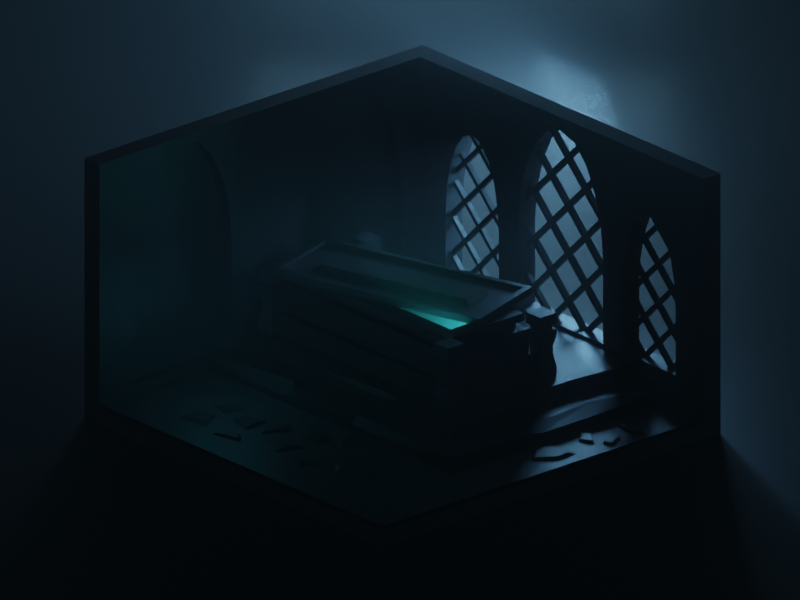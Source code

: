 # Source: Crypt.blend  (saved by Blender 2.91.10; exported with 4.5.12 LTS)
import bpy
from mathutils import Matrix  # noqa: F401  (used for matrix-valued properties, if any)

bpy.ops.wm.read_factory_settings(use_empty=True)
scene = bpy.context.scene
scene.name = 'Scene'

# ---- collections
col_collection = bpy.data.collections.new('Collection'); scene.collection.children.link(col_collection)

# ---- materials (node trees are filled in below, after node groups)
mat_stone = bpy.data.materials.new('Stone')
mat_stone_dark = bpy.data.materials.new('Stone dark')
mat_plane = bpy.data.materials.new('Plane')
mat_material_001 = bpy.data.materials.new('Material.001')

# ---- material node trees
mat_stone.use_nodes = True; mat_stone.node_tree.nodes.clear()
_N = mat_stone.node_tree.nodes; _L = mat_stone.node_tree.links
n0 = _N.new('ShaderNodeBsdfPrincipled'); n0.name = 'Principled BSDF'; n0.location = (10, 300)
n0.distribution = 'GGX'
n0.subsurface_method = 'BURLEY'
n0.inputs[0].default_value = (0.1329, 0.1329, 0.1329, 1.0)
n0.inputs[3].default_value = 1.45
n0.inputs[27].default_value = (0.0, 0.0, 0.0, 1.0)
n0.inputs[28].default_value = 1.0
n1 = _N.new('ShaderNodeOutputMaterial'); n1.name = 'Material Output'; n1.location = (300, 300)
_L.new(n0.outputs[0], n1.inputs[0])
n1.is_active_output = True
mat_stone_dark.use_nodes = True; mat_stone_dark.node_tree.nodes.clear()
_N = mat_stone_dark.node_tree.nodes; _L = mat_stone_dark.node_tree.links
n0 = _N.new('ShaderNodeBsdfPrincipled'); n0.name = 'Principled BSDF'; n0.location = (10, 300)
n0.distribution = 'GGX'
n0.subsurface_method = 'BURLEY'
n0.inputs[0].default_value = (0.07324, 0.07324, 0.07324, 1.0)
n0.inputs[3].default_value = 1.45
n0.inputs[27].default_value = (0.0, 0.0, 0.0, 1.0)
n0.inputs[28].default_value = 1.0
n1 = _N.new('ShaderNodeOutputMaterial'); n1.name = 'Material Output'; n1.location = (300, 300)
_L.new(n0.outputs[0], n1.inputs[0])
n1.is_active_output = True
mat_plane.use_nodes = True; mat_plane.node_tree.nodes.clear()
_N = mat_plane.node_tree.nodes; _L = mat_plane.node_tree.links
n0 = _N.new('ShaderNodeBsdfPrincipled'); n0.name = 'Principled BSDF'; n0.location = (10, 300)
n0.distribution = 'GGX'
n0.subsurface_method = 'BURLEY'
n0.inputs[0].default_value = (0.01002, 0.01002, 0.01002, 1.0)
n0.inputs[3].default_value = 1.45
n0.inputs[27].default_value = (0.0, 0.0, 0.0, 1.0)
n0.inputs[28].default_value = 1.0
n1 = _N.new('ShaderNodeOutputMaterial'); n1.name = 'Material Output'; n1.location = (300, 300)
_L.new(n0.outputs[0], n1.inputs[0])
n1.is_active_output = True
mat_material_001.use_nodes = True; mat_material_001.node_tree.nodes.clear()
_N = mat_material_001.node_tree.nodes; _L = mat_material_001.node_tree.links
n0 = _N.new('ShaderNodeOutputMaterial'); n0.name = 'Material Output'; n0.location = (300, 300)
n1 = _N.new('ShaderNodeVolumePrincipled'); n1.name = 'Principled Volume'; n1.location = (10, 280)
n1.inputs[2].default_value = 0.04
_L.new(n1.outputs[0], n0.inputs[1])
n0.is_active_output = True

# ---- world
world_world = bpy.data.worlds.new('World'); scene.world = world_world
world_world.use_nodes = True; world_world.node_tree.nodes.clear()
_N = world_world.node_tree.nodes; _L = world_world.node_tree.links
n0 = _N.new('ShaderNodeOutputWorld'); n0.name = 'World Output'; n0.location = (300, 300)
n1 = _N.new('ShaderNodeBackground'); n1.name = 'Background'; n1.location = (10, 300)
n1.inputs[0].default_value = (0.01329, 0.03191, 0.04694, 1.0)
_L.new(n1.outputs[0], n0.inputs[0])
n0.is_active_output = True
world_world.color = (0.05088, 0.05088, 0.05088)
world_world.use_sun_shadow = False
world_world.sun_shadow_jitter_overblur = 0.0

# ---- cameras
cam_camera = bpy.data.cameras.new('Camera')
cam_camera.type = 'ORTHO'
cam_camera.ortho_scale = 14.2

# ---- lights
light_area = bpy.data.lights.new('Area', 'AREA')
light_area.color = (0.2394, 0.5185, 0.7613)
light_area.transmission_factor = 0.0
light_area.energy = 785.4
light_area.shadow_soft_size = 7.339
light_area.shadow_maximum_resolution = 0.006
light_area.use_absolute_resolution = True
light_area.size = 7.339
light_area.size_y = 1.0
light_area_001 = bpy.data.lights.new('Area.001', 'AREA')
light_area_001.color = (0.2242, 0.5761, 1.0)
light_area_001.transmission_factor = 0.0
light_area_001.energy = 785.4
light_area_001.shadow_soft_size = 1.749
light_area_001.shadow_maximum_resolution = 0.006
light_area_001.use_absolute_resolution = True
light_area_001.size = 1.749
light_area_001.size_y = 1.0
light_point = bpy.data.lights.new('Point', 'POINT')
light_point.color = (0.05734, 0.9153, 1.0)
light_point.transmission_factor = 0.0
light_point.energy = 400.0
light_point.shadow_soft_size = 0.3
light_point.shadow_maximum_resolution = 0.006
light_point.use_absolute_resolution = True
light_point_001 = bpy.data.lights.new('Point.001', 'POINT')
light_point_001.color = (0.0652, 0.7578, 1.0)
light_point_001.transmission_factor = 0.0
light_point_001.energy = 15.0
light_point_001.shadow_soft_size = 1.1
light_point_001.shadow_maximum_resolution = 0.006
light_point_001.use_absolute_resolution = True

# ---- meshes
me_plane = bpy.data.meshes.new('Plane')
me_plane.from_pydata([(-1.0, -1.0, 0.0), (1.0, -1.0, 0.0), (-1.0, 1.0, 0.0), (1.0, 1.0, 0.0), (-1.0, -1.0, 1.25), (-1.0, 1.0, 1.25), (1.0, 1.0, 1.25), (-0.9, 0.9, 0.1), (-0.9, -1.0, 0.1), (1.0, -1.0, 0.1), (1.0, 0.9, 0.1), (-0.9, 0.9, 1.25), (-0.9, -1.0, 1.25), (1.0, 0.9, 1.25)], [], [(0, 2, 3, 1), (2, 5, 6, 3), (0, 4, 5, 2), (8, 9, 10, 7), (7, 10, 13, 11), (8, 7, 11, 12), (5, 4, 12, 11), (1, 3, 10, 9), (3, 6, 13, 10), (6, 5, 11, 13), (0, 1, 9, 8), (4, 0, 8, 12)])
_uv = me_plane.uv_layers.new(name='UVMap')
_uv.uv.foreach_set('vector', [0.0, 0.0, 0.0, 1.0, 1.0, 1.0, 1.0, 0.0, 0.0, 1.0, 0.0, 1.0, 1.0, 1.0, 1.0, 1.0, 0.0, 0.0, 0.0, 0.0, 0.0, 1.0, 0.0, 1.0, 0.0, 0.0, 1.0, 0.0, 1.0, 1.0, 0.0, 1.0, 0.0, 1.0, 1.0, 1.0, 1.0, 1.0, 0.0, 1.0, 0.0, 0.0, 0.0, 1.0, 0.0, 1.0, 0.0, 0.0, 0.0, 1.0, 0.0, 0.0, 0.0, 0.0, 0.0, 1.0, 1.0, 0.0, 1.0, 1.0, 1.0, 1.0, 1.0, 0.0, 1.0, 1.0, 1.0, 1.0, 1.0, 1.0, 1.0, 1.0, 1.0, 1.0, 0.0, 1.0, 0.0, 1.0, 1.0, 1.0, 0.0, 0.0, 1.0, 0.0, 1.0, 0.0, 0.0, 0.0, 0.0, 0.0, 0.0, 0.0, 0.0, 0.0, 0.0, 0.0])
me_plane.materials.append(mat_stone)
me_plane.use_remesh_fix_poles = True
me_plane.use_remesh_preserve_attributes = False
me_plane.use_mirror_vertex_groups = False
me_plane.update()
me_plane_001 = bpy.data.meshes.new('Plane.001')
me_plane_001.from_pydata([(-0.9752, -0.9529, -3.01e-09), (1.297, -0.9529, -3.01e-09), (-2.213, 1.049, -3.103e-08), (-1.497, -0.9529, -3.01e-09), (0.1607, 1.608, -3.886e-08), (-0.9752, 0.1334, -6.657e-09), (-0.2132, 1.524, -3.651e-08), (-0.5206, 1.298, -3.087e-08), (-0.7646, 0.9569, -2.281e-08), (-0.9212, 0.5473, -1.394e-08), (-2.929, -0.9529, -3.01e-09), (1.297, 0.1334, -6.657e-09), (0.5346, 1.524, -3.651e-08), (0.8421, 1.298, -3.087e-08), (1.086, 0.9569, -2.281e-08), (1.243, 0.5473, -1.394e-08), (-2.929, -0.1038, -5.861e-09), (-2.449, 0.9831, -2.919e-08), (-2.643, 0.8064, -2.479e-08), (-2.796, 0.5399, -1.849e-08), (-2.895, 0.2197, -1.155e-08), (-1.497, -0.1038, -5.861e-09), (-1.978, 0.9831, -2.919e-08), (-1.784, 0.8064, -2.479e-08), (-1.63, 0.5399, -1.849e-08), (-1.531, 0.2197, -1.155e-08), (2.535, 1.049, -3.103e-08), (1.819, -0.9529, -3.01e-09), (3.25, -0.9529, -3.01e-09), (3.25, -0.1038, -5.861e-09), (2.77, 0.9831, -2.919e-08), (2.964, 0.8064, -2.479e-08), (3.118, 0.5399, -1.849e-08), (3.216, 0.2197, -1.155e-08), (1.819, -0.1038, -5.861e-09), (2.299, 0.9831, -2.919e-08), (2.105, 0.8064, -2.479e-08), (1.952, 0.5399, -1.849e-08), (1.853, 0.2197, -1.155e-08), (-0.9752, -0.9529, -1.049), (1.297, -0.9529, -1.049), (-2.213, 1.049, -1.049), (-1.497, -0.9529, -1.049), (0.1607, 1.608, -1.049), (-0.9752, 0.1334, -1.049), (-0.2132, 1.524, -1.049), (-0.5206, 1.298, -1.049), (-0.7646, 0.9569, -1.049), (-0.9212, 0.5473, -1.049), (-2.929, -0.9529, -1.049), (1.297, 0.1334, -1.049), (0.5346, 1.524, -1.049), (0.8421, 1.298, -1.049), (1.086, 0.9569, -1.049), (1.243, 0.5473, -1.049), (-2.929, -0.1038, -1.049), (-2.449, 0.9831, -1.049), (-2.643, 0.8064, -1.049), (-2.796, 0.5399, -1.049), (-2.895, 0.2197, -1.049), (-1.497, -0.1038, -1.049), (-1.978, 0.9831, -1.049), (-1.784, 0.8064, -1.049), (-1.63, 0.5399, -1.049), (-1.531, 0.2197, -1.049), (2.535, 1.049, -1.049), (1.819, -0.9529, -1.049), (3.25, -0.9529, -1.049), (3.25, -0.1038, -1.049), (2.77, 0.9831, -1.049), (2.964, 0.8064, -1.049), (3.118, 0.5399, -1.049), (3.216, 0.2197, -1.049), (1.819, -0.1038, -1.049), (2.299, 0.9831, -1.049), (2.105, 0.8064, -1.049), (1.952, 0.5399, -1.049), (1.853, 0.2197, -1.049)], [], [(10, 3, 21, 25, 24, 23, 22, 2, 17, 18, 19, 20, 16), (0, 1, 11, 15, 14, 13, 12, 4, 6, 7, 8, 9, 5), (28, 29, 33, 32, 31, 30, 26, 35, 36, 37, 38, 34, 27), (49, 55, 59, 58, 57, 56, 41, 61, 62, 63, 64, 60, 42), (39, 44, 48, 47, 46, 45, 43, 51, 52, 53, 54, 50, 40), (67, 66, 73, 77, 76, 75, 74, 65, 69, 70, 71, 72, 68), (1, 40, 50, 11), (36, 75, 76, 37), (24, 63, 62, 23), (11, 50, 54, 15), (35, 74, 75, 36), (23, 62, 61, 22), (15, 54, 53, 14), (30, 69, 65, 26), (2, 41, 56, 17), (14, 53, 52, 13), (31, 70, 69, 30), (17, 56, 57, 18), (13, 52, 51, 12), (32, 71, 70, 31), (18, 57, 58, 19), (22, 61, 41, 2), (33, 72, 71, 32), (19, 58, 59, 20), (10, 49, 42, 3), (29, 68, 72, 33), (20, 59, 55, 16), (4, 43, 45, 6), (34, 73, 66, 27), (6, 45, 46, 7), (3, 42, 60, 21), (28, 67, 68, 29), (7, 46, 47, 8), (0, 39, 40, 1), (26, 65, 74, 35), (8, 47, 48, 9), (12, 51, 43, 4), (27, 66, 67, 28), (9, 48, 44, 5), (16, 55, 49, 10), (38, 77, 73, 34), (21, 60, 64, 25), (5, 44, 39, 0), (37, 76, 77, 38), (25, 64, 63, 24)])
_uv = me_plane_001.uv_layers.new(name='UVMap')
_uv.uv.foreach_set('vector', [0.0, 0.0, 1.0, 0.0, 1.0, 0.5146, 0.9762, 0.6646, 0.9073, 0.7999, 0.7999, 0.9073, 0.6646, 0.9762, 0.4854, 1.0, 0.3354, 0.9762, 0.2001, 0.9073, 0.09271, 0.7999, 0.02376, 0.6646, 0.0, 0.5146, 0.0, 0.0, 1.0, 0.0, 1.0, 0.5146, 0.9762, 0.6646, 0.9073, 0.7999, 0.7999, 0.9073, 0.6646, 0.9762, 0.4854, 1.0, 0.3354, 0.9762, 0.2001, 0.9073, 0.09271, 0.7999, 0.02376, 0.6646, 0.0, 0.5146, 0.0, 0.0, 0.0, 0.5146, 0.02376, 0.6646, 0.09271, 0.7999, 0.2001, 0.9073, 0.3354, 0.9762, 0.4854, 1.0, 0.6646, 0.9762, 0.7999, 0.9073, 0.9073, 0.7999, 0.9762, 0.6646, 1.0, 0.5146, 1.0, 0.0, 0.0, 0.0, 0.0, 0.5146, 0.02376, 0.6646, 0.09271, 0.7999, 0.2001, 0.9073, 0.3354, 0.9762, 0.4854, 1.0, 0.6646, 0.9762, 0.7999, 0.9073, 0.9073, 0.7999, 0.9762, 0.6646, 1.0, 0.5146, 1.0, 0.0, 0.0, 0.0, 0.0, 0.5146, 0.02376, 0.6646, 0.09271, 0.7999, 0.2001, 0.9073, 0.3354, 0.9762, 0.4854, 1.0, 0.6646, 0.9762, 0.7999, 0.9073, 0.9073, 0.7999, 0.9762, 0.6646, 1.0, 0.5146, 1.0, 0.0, 0.0, 0.0, 1.0, 0.0, 1.0, 0.5146, 0.9762, 0.6646, 0.9073, 0.7999, 0.7999, 0.9073, 0.6646, 0.9762, 0.4854, 1.0, 0.3354, 0.9762, 0.2001, 0.9073, 0.09271, 0.7999, 0.02376, 0.6646, 0.0, 0.5146, 1.0, 0.0, 1.0, 0.0, 1.0, 0.5146, 1.0, 0.5146, 0.7999, 0.9073, 0.7999, 0.9073, 0.9073, 0.7999, 0.9073, 0.7999, 0.9073, 0.7999, 0.9073, 0.7999, 0.7999, 0.9073, 0.7999, 0.9073, 1.0, 0.5146, 1.0, 0.5146, 0.9762, 0.6646, 0.9762, 0.6646, 0.6646, 0.9762, 0.6646, 0.9762, 0.7999, 0.9073, 0.7999, 0.9073, 0.7999, 0.9073, 0.7999, 0.9073, 0.6646, 0.9762, 0.6646, 0.9762, 0.9762, 0.6646, 0.9762, 0.6646, 0.9073, 0.7999, 0.9073, 0.7999, 0.3354, 0.9762, 0.3354, 0.9762, 0.4854, 1.0, 0.4854, 1.0, 0.4854, 1.0, 0.4854, 1.0, 0.3354, 0.9762, 0.3354, 0.9762, 0.9073, 0.7999, 0.9073, 0.7999, 0.7999, 0.9073, 0.7999, 0.9073, 0.2001, 0.9073, 0.2001, 0.9073, 0.3354, 0.9762, 0.3354, 0.9762, 0.3354, 0.9762, 0.3354, 0.9762, 0.2001, 0.9073, 0.2001, 0.9073, 0.7999, 0.9073, 0.7999, 0.9073, 0.6646, 0.9762, 0.6646, 0.9762, 0.09271, 0.7999, 0.09271, 0.7999, 0.2001, 0.9073, 0.2001, 0.9073, 0.2001, 0.9073, 0.2001, 0.9073, 0.09271, 0.7999, 0.09271, 0.7999, 0.6646, 0.9762, 0.6646, 0.9762, 0.4854, 1.0, 0.4854, 1.0, 0.02376, 0.6646, 0.02376, 0.6646, 0.09271, 0.7999, 0.09271, 0.7999, 0.09271, 0.7999, 0.09271, 0.7999, 0.02376, 0.6646, 0.02376, 0.6646, 0.0, 0.0, 0.0, 0.0, 1.0, 0.0, 1.0, 0.0, 0.0, 0.5146, 0.0, 0.5146, 0.02376, 0.6646, 0.02376, 0.6646, 0.02376, 0.6646, 0.02376, 0.6646, 0.0, 0.5146, 0.0, 0.5146, 0.4854, 1.0, 0.4854, 1.0, 0.3354, 0.9762, 0.3354, 0.9762, 1.0, 0.5146, 1.0, 0.5146, 1.0, 0.0, 1.0, 0.0, 0.3354, 0.9762, 0.3354, 0.9762, 0.2001, 0.9073, 0.2001, 0.9073, 1.0, 0.0, 1.0, 0.0, 1.0, 0.5146, 1.0, 0.5146, 0.0, 0.0, 0.0, 0.0, 0.0, 0.5146, 0.0, 0.5146, 0.2001, 0.9073, 0.2001, 0.9073, 0.09271, 0.7999, 0.09271, 0.7999, 0.0, 0.0, 0.0, 0.0, 1.0, 0.0, 1.0, 0.0, 0.4854, 1.0, 0.4854, 1.0, 0.6646, 0.9762, 0.6646, 0.9762, 0.09271, 0.7999, 0.09271, 0.7999, 0.02376, 0.6646, 0.02376, 0.6646, 0.6646, 0.9762, 0.6646, 0.9762, 0.4854, 1.0, 0.4854, 1.0, 1.0, 0.0, 1.0, 0.0, 0.0, 0.0, 0.0, 0.0, 0.02376, 0.6646, 0.02376, 0.6646, 0.0, 0.5146, 0.0, 0.5146, 0.0, 0.5146, 0.0, 0.5146, 0.0, 0.0, 0.0, 0.0, 0.9762, 0.6646, 0.9762, 0.6646, 1.0, 0.5146, 1.0, 0.5146, 1.0, 0.5146, 1.0, 0.5146, 0.9762, 0.6646, 0.9762, 0.6646, 0.0, 0.5146, 0.0, 0.5146, 0.0, 0.0, 0.0, 0.0, 0.9073, 0.7999, 0.9073, 0.7999, 0.9762, 0.6646, 0.9762, 0.6646, 0.9762, 0.6646, 0.9762, 0.6646, 0.9073, 0.7999, 0.9073, 0.7999])
me_plane_001.use_remesh_fix_poles = True
me_plane_001.use_remesh_preserve_attributes = False
me_plane_001.use_mirror_vertex_groups = False
me_plane_001.update()
me_plane_002 = bpy.data.meshes.new('Plane.002')
me_plane_002.from_pydata([(-0.9752, -1.368, 2.349e-08), (1.297, -1.368, 2.349e-08), (0.1607, 1.608, -3.886e-08), (-0.9752, 0.1334, -6.657e-09), (-0.2132, 1.524, -3.651e-08), (-0.5206, 1.298, -3.087e-08), (-0.7646, 0.9569, -2.281e-08), (-0.9212, 0.5473, -1.394e-08), (1.297, 0.1334, -6.657e-09), (0.5346, 1.524, -3.651e-08), (0.8421, 1.298, -3.087e-08), (1.086, 0.9569, -2.281e-08), (1.243, 0.5473, -1.394e-08), (-0.9752, -1.368, -1.049), (1.297, -1.368, -1.049), (0.1607, 1.608, -1.049), (-0.9752, 0.1334, -1.049), (-0.2132, 1.524, -1.049), (-0.5206, 1.298, -1.049), (-0.7646, 0.9569, -1.049), (-0.9212, 0.5473, -1.049), (1.297, 0.1334, -1.049), (0.5346, 1.524, -1.049), (0.8421, 1.298, -1.049), (1.086, 0.9569, -1.049), (1.243, 0.5473, -1.049)], [], [(0, 1, 8, 12, 11, 10, 9, 2, 4, 5, 6, 7, 3), (13, 16, 20, 19, 18, 17, 15, 22, 23, 24, 25, 21, 14), (1, 14, 21, 8), (8, 21, 25, 12), (12, 25, 24, 11), (11, 24, 23, 10), (10, 23, 22, 9), (2, 15, 17, 4), (4, 17, 18, 5), (5, 18, 19, 6), (0, 13, 14, 1), (6, 19, 20, 7), (9, 22, 15, 2), (7, 20, 16, 3), (3, 16, 13, 0)])
_uv = me_plane_002.uv_layers.new(name='UVMap')
_uv.uv.foreach_set('vector', [0.0, 0.0, 1.0, 0.0, 1.0, 0.5146, 0.9762, 0.6646, 0.9073, 0.7999, 0.7999, 0.9073, 0.6646, 0.9762, 0.4854, 1.0, 0.3354, 0.9762, 0.2001, 0.9073, 0.09271, 0.7999, 0.02376, 0.6646, 0.0, 0.5146, 0.0, 0.0, 0.0, 0.5146, 0.02376, 0.6646, 0.09271, 0.7999, 0.2001, 0.9073, 0.3354, 0.9762, 0.4854, 1.0, 0.6646, 0.9762, 0.7999, 0.9073, 0.9073, 0.7999, 0.9762, 0.6646, 1.0, 0.5146, 1.0, 0.0, 1.0, 0.0, 1.0, 0.0, 1.0, 0.5146, 1.0, 0.5146, 1.0, 0.5146, 1.0, 0.5146, 0.9762, 0.6646, 0.9762, 0.6646, 0.9762, 0.6646, 0.9762, 0.6646, 0.9073, 0.7999, 0.9073, 0.7999, 0.9073, 0.7999, 0.9073, 0.7999, 0.7999, 0.9073, 0.7999, 0.9073, 0.7999, 0.9073, 0.7999, 0.9073, 0.6646, 0.9762, 0.6646, 0.9762, 0.4854, 1.0, 0.4854, 1.0, 0.3354, 0.9762, 0.3354, 0.9762, 0.3354, 0.9762, 0.3354, 0.9762, 0.2001, 0.9073, 0.2001, 0.9073, 0.2001, 0.9073, 0.2001, 0.9073, 0.09271, 0.7999, 0.09271, 0.7999, 0.0, 0.0, 0.0, 0.0, 1.0, 0.0, 1.0, 0.0, 0.09271, 0.7999, 0.09271, 0.7999, 0.02376, 0.6646, 0.02376, 0.6646, 0.6646, 0.9762, 0.6646, 0.9762, 0.4854, 1.0, 0.4854, 1.0, 0.02376, 0.6646, 0.02376, 0.6646, 0.0, 0.5146, 0.0, 0.5146, 0.0, 0.5146, 0.0, 0.5146, 0.0, 0.0, 0.0, 0.0])
me_plane_002.use_remesh_fix_poles = True
me_plane_002.use_remesh_preserve_attributes = False
me_plane_002.use_mirror_vertex_groups = False
me_plane_002.update()
me_plane_004 = bpy.data.meshes.new('Plane.004')
me_plane_004.from_pydata([(-0.8997, 0.5406, 4.384e-09), (-0.8997, 0.5921, 4.384e-09), (-0.8997, 0.2073, 4.384e-09), (-0.8997, 0.2588, 4.384e-09), (-0.8997, -0.126, 4.384e-09), (-0.8997, -0.07455, 4.384e-09), (0.126, -1.1, 4.384e-09), (0.07455, -1.1, 4.384e-09), (1.1, -0.07455, 4.384e-09), (1.1, -0.126, 4.384e-09), (0.07455, 0.8997, 4.384e-09), (0.126, 0.8997, 4.384e-09), (-0.2588, 0.8997, 4.384e-09), (-0.2073, 0.8997, 4.384e-09), (-0.5921, 0.8997, 4.384e-09), (-0.5406, 0.8997, 4.384e-09), (-0.5406, -0.4079, 4.384e-09), (-0.5921, -0.4594, 4.384e-09), (-0.5406, -0.126, 4.384e-09), (-0.5406, -0.07455, 4.384e-09), (-0.5921, -0.07455, 4.384e-09), (-0.5921, -0.126, 4.384e-09), (-0.5406, 0.2073, 4.384e-09), (-0.5406, 0.2588, 4.384e-09), (-0.5921, 0.2588, 4.384e-09), (-0.5921, 0.2073, 4.384e-09), (-0.5406, 0.5921, 4.384e-09), (-0.5921, 0.5921, 4.384e-09), (-0.5921, 0.5406, 4.384e-09), (-0.5406, 0.5406, 4.384e-09), (-0.2073, -0.7412, 4.384e-09), (-0.2588, -0.7927, 4.384e-09), (-0.2073, -0.4594, 4.384e-09), (-0.2073, -0.4079, 4.384e-09), (-0.2588, -0.4079, 4.384e-09), (-0.2588, -0.4594, 4.384e-09), (-0.2073, -0.126, 4.384e-09), (-0.2073, -0.07455, 4.384e-09), (-0.2588, -0.07455, 4.384e-09), (-0.2588, -0.126, 4.384e-09), (-0.2073, 0.2073, 4.384e-09), (-0.2073, 0.2588, 4.384e-09), (-0.2588, 0.2588, 4.384e-09), (-0.2588, 0.2073, 4.384e-09), (-0.2073, 0.5921, 4.384e-09), (-0.2588, 0.5921, 4.384e-09), (-0.2588, 0.5406, 4.384e-09), (-0.2073, 0.5406, 4.384e-09), (0.126, -0.7927, 4.384e-09), (0.126, -0.7412, 4.384e-09), (0.07455, -0.7412, 4.384e-09), (0.07455, -0.7927, 4.384e-09), (0.126, -0.4594, 4.384e-09), (0.126, -0.4079, 4.384e-09), (0.07455, -0.4079, 4.384e-09), (0.07455, -0.4594, 4.384e-09), (0.126, -0.126, 4.384e-09), (0.126, -0.07455, 4.384e-09), (0.07455, -0.07455, 4.384e-09), (0.07455, -0.126, 4.384e-09), (0.126, 0.2073, 4.384e-09), (0.126, 0.2588, 4.384e-09), (0.07455, 0.2588, 4.384e-09), (0.07455, 0.2073, 4.384e-09), (0.126, 0.5921, 4.384e-09), (0.07455, 0.5921, 4.384e-09), (0.07455, 0.5406, 4.384e-09), (0.126, 0.5406, 4.384e-09), (0.4079, -0.7412, 4.384e-09), (0.4594, -0.7927, 4.384e-09), (0.4594, -0.4594, 4.384e-09), (0.4594, -0.4079, 4.384e-09), (0.4079, -0.4079, 4.384e-09), (0.4079, -0.4594, 4.384e-09), (0.4594, -0.126, 4.384e-09), (0.4594, -0.07455, 4.384e-09), (0.4079, -0.07455, 4.384e-09), (0.4079, -0.126, 4.384e-09), (0.4594, 0.2073, 4.384e-09), (0.4594, 0.2588, 4.384e-09), (0.4079, 0.2588, 4.384e-09), (0.4079, 0.2073, 4.384e-09), (0.4079, 0.5406, 4.384e-09), (0.4594, 0.5921, 4.384e-09), (0.7412, -0.4079, 4.384e-09), (0.7927, -0.4594, 4.384e-09), (0.7927, -0.126, 4.384e-09), (0.7927, -0.07455, 4.384e-09), (0.7412, -0.07455, 4.384e-09), (0.7412, -0.126, 4.384e-09), (0.7412, 0.2073, 4.384e-09), (0.7927, 0.2588, 4.384e-09), (0.126, 0.2073, 4.384e-09), (0.126, 0.2588, 4.384e-09), (0.4079, 0.2588, 4.384e-09), (0.4079, 0.2073, 4.384e-09), (-0.5921, -0.126, 0.04777), (-0.5406, -0.126, 0.04777), (-0.5406, -0.07455, 0.04777), (-0.5921, -0.07455, 0.04777), (-0.5921, 0.2073, 0.04777), (-0.5406, 0.2073, 0.04777), (-0.5406, 0.2588, 0.04777), (-0.5921, 0.2588, 0.04777), (-0.5406, 0.5406, 0.04777), (-0.5406, 0.5921, 0.04777), (-0.5921, 0.5921, 0.04777), (-0.5921, 0.5406, 0.04777), (-0.2588, -0.4594, 0.04777), (-0.2073, -0.4594, 0.04777), (-0.2073, -0.4079, 0.04777), (-0.2588, -0.4079, 0.04777), (-0.2588, -0.126, 0.04777), (-0.2073, -0.126, 0.04777), (-0.2073, -0.07455, 0.04777), (-0.2588, -0.07455, 0.04777), (-0.2588, 0.2073, 0.04777), (-0.2073, 0.2073, 0.04777), (-0.2073, 0.2588, 0.04777), (-0.2588, 0.2588, 0.04777), (-0.2073, 0.5406, 0.04777), (-0.2073, 0.5921, 0.04777), (-0.2588, 0.5921, 0.04777), (-0.2588, 0.5406, 0.04777), (0.07455, -0.7927, 0.04777), (0.126, -0.7927, 0.04777), (0.126, -0.7412, 0.04777), (0.07455, -0.7412, 0.04777), (0.07455, -0.4594, 0.04777), (0.126, -0.4594, 0.04777), (0.126, -0.4079, 0.04777), (0.07455, -0.4079, 0.04777), (0.07455, -0.126, 0.04777), (0.126, -0.126, 0.04777), (0.126, -0.07455, 0.04777), (0.07455, -0.07455, 0.04777), (0.07455, 0.2073, 0.04777), (0.126, 0.2073, 0.04777), (0.126, 0.2588, 0.04777), (0.07455, 0.2588, 0.04777), (0.126, 0.5406, 0.04777), (0.126, 0.5921, 0.04777), (0.07455, 0.5921, 0.04777), (0.07455, 0.5406, 0.04777), (0.4079, -0.4594, 0.04777), (0.4594, -0.4594, 0.04777), (0.4594, -0.4079, 0.04777), (0.4079, -0.4079, 0.04777), (0.4079, -0.126, 0.04777), (0.4594, -0.126, 0.04777), (0.4594, -0.07455, 0.04777), (0.4079, -0.07455, 0.04777), (0.4079, 0.2073, 0.04777), (0.4594, 0.2073, 0.04777), (0.4594, 0.2588, 0.04777), (0.4079, 0.2588, 0.04777), (0.7412, -0.126, 0.04777), (0.7927, -0.126, 0.04777), (0.7927, -0.07455, 0.04777), (0.7412, -0.07455, 0.04777), (-0.5406, 0.8997, 0.04777), (-0.5921, 0.8997, 0.04777), (-0.5921, -0.4594, 0.04777), (-0.5406, -0.4079, 0.04777), (-0.2073, 0.8997, 0.04777), (-0.2588, 0.8997, 0.04777), (-0.2588, -0.7927, 0.04777), (-0.2073, -0.7412, 0.04777), (0.126, 0.8997, 0.04777), (0.07455, 0.8997, 0.04777), (0.07455, -1.1, 0.04777), (0.126, -1.1, 0.04777), (0.4079, -0.7412, 0.04777), (0.4594, -0.7927, 0.04777), (0.4594, 0.5921, 0.04777), (0.4079, 0.5406, 0.04777), (0.7412, -0.4079, 0.04777), (0.7927, -0.4594, 0.04777), (0.7927, 0.2588, 0.04777), (0.7412, 0.2073, 0.04777), (-0.8997, -0.07455, 0.04777), (-0.8997, -0.126, 0.04777), (-0.8997, 0.2588, 0.04777), (-0.8997, 0.2073, 0.04777), (-0.8997, 0.5921, 0.04777), (-0.8997, 0.5406, 0.04777), (1.1, -0.126, 0.04777), (1.1, -0.07455, 0.04777), (0.126, 0.2073, 0.04777), (0.126, 0.2588, 0.04777), (0.4079, 0.2588, 0.04777), (0.4079, 0.2073, 0.04777)], [], [(18, 21, 20, 19), (22, 25, 24, 23), (26, 29, 28, 27), (32, 35, 34, 33), (36, 39, 38, 37), (40, 43, 42, 41), (44, 47, 46, 45), (48, 51, 50, 49), (52, 55, 54, 53), (56, 59, 58, 57), (60, 63, 62, 61), (64, 67, 66, 65), (70, 73, 72, 71), (74, 77, 76, 75), (78, 81, 80, 79), (86, 89, 88, 87), (26, 27, 14, 15), (16, 17, 21, 18), (19, 20, 25, 22), (23, 24, 28, 29), (44, 45, 12, 13), (30, 31, 35, 32), (33, 34, 39, 36), (37, 38, 43, 40), (41, 42, 46, 47), (64, 65, 10, 11), (6, 7, 51, 48), (49, 50, 55, 52), (53, 54, 59, 56), (57, 58, 63, 60), (61, 62, 66, 67), (69, 68, 73, 70), (71, 72, 77, 74), (75, 76, 81, 78), (79, 80, 82, 83), (85, 84, 89, 86), (87, 88, 90, 91), (20, 21, 4, 5), (24, 25, 2, 3), (27, 28, 0, 1), (34, 35, 17, 16), (38, 39, 18, 19), (42, 43, 22, 23), (45, 46, 29, 26), (50, 51, 31, 30), (54, 55, 32, 33), (58, 59, 36, 37), (62, 63, 40, 41), (65, 66, 47, 44), (68, 69, 48, 49), (72, 73, 52, 53), (76, 77, 56, 57), (60, 92, 95, 81), (83, 82, 67, 64), (84, 85, 70, 71), (88, 89, 74, 75), (91, 90, 78, 79), (8, 9, 86, 87), (94, 95, 92, 93), (61, 93, 92, 60), (80, 94, 93, 61), (81, 95, 94, 80), (97, 98, 99, 96), (101, 102, 103, 100), (105, 106, 107, 104), (109, 110, 111, 108), (113, 114, 115, 112), (117, 118, 119, 116), (121, 122, 123, 120), (125, 126, 127, 124), (129, 130, 131, 128), (133, 134, 135, 132), (137, 138, 139, 136), (141, 142, 143, 140), (145, 146, 147, 144), (149, 150, 151, 148), (153, 154, 155, 152), (157, 158, 159, 156), (105, 160, 161, 106), (163, 97, 96, 162), (98, 101, 100, 99), (102, 104, 107, 103), (121, 164, 165, 122), (167, 109, 108, 166), (110, 113, 112, 111), (114, 117, 116, 115), (118, 120, 123, 119), (141, 168, 169, 142), (171, 125, 124, 170), (126, 129, 128, 127), (130, 133, 132, 131), (134, 137, 136, 135), (138, 140, 143, 139), (173, 145, 144, 172), (146, 149, 148, 147), (150, 153, 152, 151), (154, 174, 175, 155), (177, 157, 156, 176), (158, 178, 179, 159), (99, 180, 181, 96), (103, 182, 183, 100), (106, 184, 185, 107), (111, 163, 162, 108), (115, 98, 97, 112), (119, 102, 101, 116), (122, 105, 104, 123), (127, 167, 166, 124), (131, 110, 109, 128), (135, 114, 113, 132), (139, 118, 117, 136), (142, 121, 120, 143), (172, 126, 125, 173), (147, 130, 129, 144), (151, 134, 133, 148), (137, 152, 191, 188), (174, 141, 140, 175), (176, 146, 145, 177), (159, 150, 149, 156), (178, 154, 153, 179), (187, 158, 157, 186), (190, 189, 188, 191), (138, 137, 188, 189), (155, 138, 189, 190), (152, 155, 190, 191), (88, 75, 150, 159), (42, 23, 102, 119), (71, 74, 149, 146), (74, 89, 156, 149), (22, 43, 116, 101), (77, 72, 147, 148), (30, 32, 109, 167), (91, 79, 154, 178), (45, 26, 105, 122), (75, 78, 153, 150), (35, 31, 166, 108), (78, 90, 179, 153), (29, 46, 123, 104), (81, 76, 151, 152), (33, 36, 113, 110), (9, 8, 187, 186), (50, 30, 167, 127), (79, 83, 174, 154), (39, 34, 111, 112), (8, 87, 158, 187), (31, 51, 124, 166), (37, 40, 117, 114), (86, 9, 186, 157), (54, 33, 110, 131), (82, 80, 155, 175), (43, 38, 115, 116), (32, 55, 128, 109), (41, 47, 120, 118), (58, 37, 114, 135), (85, 86, 157, 177), (46, 42, 119, 123), (36, 59, 132, 113), (89, 84, 176, 156), (64, 11, 168, 141), (62, 41, 118, 139), (87, 91, 178, 158), (11, 10, 169, 168), (40, 63, 136, 117), (10, 65, 142, 169), (65, 44, 121, 142), (90, 88, 159, 179), (7, 6, 171, 170), (47, 66, 143, 120), (20, 5, 180, 99), (6, 48, 125, 171), (26, 15, 160, 105), (68, 49, 126, 172), (5, 4, 181, 180), (51, 7, 170, 124), (15, 14, 161, 160), (48, 69, 173, 125), (4, 21, 96, 181), (49, 52, 129, 126), (14, 27, 106, 161), (72, 53, 130, 147), (24, 3, 182, 103), (55, 50, 127, 128), (52, 73, 144, 129), (3, 2, 183, 182), (53, 56, 133, 130), (16, 18, 97, 163), (76, 57, 134, 151), (2, 25, 100, 183), (59, 54, 131, 132), (21, 17, 162, 96), (56, 77, 148, 133), (27, 1, 184, 106), (57, 60, 137, 134), (19, 22, 101, 98), (80, 61, 138, 155), (1, 0, 185, 184), (63, 58, 135, 136), (25, 20, 99, 100), (60, 81, 152, 137), (0, 28, 107, 185), (61, 67, 140, 138), (23, 29, 104, 102), (83, 64, 141, 174), (34, 16, 163, 111), (66, 62, 139, 143), (28, 24, 103, 107), (67, 82, 175, 140), (17, 35, 108, 162), (44, 13, 164, 121), (84, 71, 146, 176), (38, 19, 98, 115), (69, 70, 145, 173), (13, 12, 165, 164), (70, 85, 177, 145), (18, 39, 112, 97), (73, 68, 172, 144), (12, 45, 122, 165)])
_uv = me_plane_004.uv_layers.new(name='UVMap')
_uv.uv.foreach_set('vector', [0.1795, 0.4871, 0.1538, 0.4871, 0.1538, 0.5129, 0.1795, 0.5129, 0.1795, 0.6538, 0.1538, 0.6538, 0.1538, 0.6795, 0.1795, 0.6795, 0.1795, 0.8462, 0.1795, 0.8205, 0.1538, 0.8205, 0.1538, 0.8462, 0.3462, 0.3205, 0.3205, 0.3205, 0.3205, 0.3462, 0.3462, 0.3462, 0.3462, 0.4871, 0.3205, 0.4871, 0.3205, 0.5129, 0.3462, 0.5129, 0.3462, 0.6538, 0.3205, 0.6538, 0.3205, 0.6795, 0.3462, 0.6795, 0.3462, 0.8462, 0.3462, 0.8205, 0.3205, 0.8205, 0.3205, 0.8462, 0.5129, 0.1538, 0.4871, 0.1538, 0.4871, 0.1795, 0.5129, 0.1795, 0.5129, 0.3205, 0.4871, 0.3205, 0.4871, 0.3462, 0.5129, 0.3462, 0.5129, 0.4871, 0.4871, 0.4871, 0.4871, 0.5129, 0.5129, 0.5129, 0.5129, 0.6538, 0.4871, 0.6538, 0.4871, 0.6795, 0.5129, 0.6795, 0.5129, 0.8462, 0.5129, 0.8205, 0.4871, 0.8205, 0.4871, 0.8462, 0.6795, 0.3205, 0.6538, 0.3205, 0.6538, 0.3462, 0.6795, 0.3462, 0.6795, 0.4871, 0.6538, 0.4871, 0.6538, 0.5129, 0.6795, 0.5129, 0.6795, 0.6538, 0.6538, 0.6538, 0.6538, 0.6795, 0.6795, 0.6795, 0.8462, 0.4871, 0.8205, 0.4871, 0.8205, 0.5129, 0.8462, 0.5129, 0.1795, 0.8462, 0.1538, 0.8462, 0.1538, 1.0, 0.1795, 1.0, 0.1795, 0.3462, 0.1538, 0.3205, 0.1538, 0.4871, 0.1795, 0.4871, 0.1795, 0.5129, 0.1538, 0.5129, 0.1538, 0.6538, 0.1795, 0.6538, 0.1795, 0.6795, 0.1538, 0.6795, 0.1538, 0.8205, 0.1795, 0.8205, 0.3462, 0.8462, 0.3205, 0.8462, 0.3205, 1.0, 0.3462, 1.0, 0.3462, 0.1795, 0.3205, 0.1538, 0.3205, 0.3205, 0.3462, 0.3205, 0.3462, 0.3462, 0.3205, 0.3462, 0.3205, 0.4871, 0.3462, 0.4871, 0.3462, 0.5129, 0.3205, 0.5129, 0.3205, 0.6538, 0.3462, 0.6538, 0.3462, 0.6795, 0.3205, 0.6795, 0.3205, 0.8205, 0.3462, 0.8205, 0.5129, 0.8462, 0.4871, 0.8462, 0.4871, 1.0, 0.5129, 1.0, 0.5129, 0.0, 0.4871, 0.0, 0.4871, 0.1538, 0.5129, 0.1538, 0.5129, 0.1795, 0.4871, 0.1795, 0.4871, 0.3205, 0.5129, 0.3205, 0.5129, 0.3462, 0.4871, 0.3462, 0.4871, 0.4871, 0.5129, 0.4871, 0.5129, 0.5129, 0.4871, 0.5129, 0.4871, 0.6538, 0.5129, 0.6538, 0.5129, 0.6795, 0.4871, 0.6795, 0.4871, 0.8205, 0.5129, 0.8205, 0.6795, 0.1538, 0.6538, 0.1795, 0.6538, 0.3205, 0.6795, 0.3205, 0.6795, 0.3462, 0.6538, 0.3462, 0.6538, 0.4871, 0.6795, 0.4871, 0.6795, 0.5129, 0.6538, 0.5129, 0.6538, 0.6538, 0.6795, 0.6538, 0.6795, 0.6795, 0.6538, 0.6795, 0.6538, 0.8205, 0.6795, 0.8462, 0.8462, 0.3205, 0.8205, 0.3462, 0.8205, 0.4871, 0.8462, 0.4871, 0.8462, 0.5129, 0.8205, 0.5129, 0.8205, 0.6538, 0.8462, 0.6795, 0.1538, 0.5129, 0.1538, 0.4871, 0.0, 0.4871, 0.0, 0.5129, 0.1538, 0.6795, 0.1538, 0.6538, 0.0, 0.6538, 0.0, 0.6795, 0.1538, 0.8462, 0.1538, 0.8205, 0.0, 0.8205, 0.0, 0.8462, 0.3205, 0.3462, 0.3205, 0.3205, 0.1538, 0.3205, 0.1795, 0.3462, 0.3205, 0.5129, 0.3205, 0.4871, 0.1795, 0.4871, 0.1795, 0.5129, 0.3205, 0.6795, 0.3205, 0.6538, 0.1795, 0.6538, 0.1795, 0.6795, 0.3205, 0.8462, 0.3205, 0.8205, 0.1795, 0.8205, 0.1795, 0.8462, 0.4871, 0.1795, 0.4871, 0.1538, 0.3205, 0.1538, 0.3462, 0.1795, 0.4871, 0.3462, 0.4871, 0.3205, 0.3462, 0.3205, 0.3462, 0.3462, 0.4871, 0.5129, 0.4871, 0.4871, 0.3462, 0.4871, 0.3462, 0.5129, 0.4871, 0.6795, 0.4871, 0.6538, 0.3462, 0.6538, 0.3462, 0.6795, 0.4871, 0.8462, 0.4871, 0.8205, 0.3462, 0.8205, 0.3462, 0.8462, 0.6538, 0.1795, 0.6795, 0.1538, 0.5129, 0.1538, 0.5129, 0.1795, 0.6538, 0.3462, 0.6538, 0.3205, 0.5129, 0.3205, 0.5129, 0.3462, 0.6538, 0.5129, 0.6538, 0.4871, 0.5129, 0.4871, 0.5129, 0.5129, 0.0, 0.0, 0.0, 0.0, 0.0, 0.0, 0.0, 0.0, 0.6795, 0.8462, 0.6538, 0.8205, 0.5129, 0.8205, 0.5129, 0.8462, 0.8205, 0.3462, 0.8462, 0.3205, 0.6795, 0.3205, 0.6795, 0.3462, 0.8205, 0.5129, 0.8205, 0.4871, 0.6795, 0.4871, 0.6795, 0.5129, 0.8462, 0.6795, 0.8205, 0.6538, 0.6795, 0.6538, 0.6795, 0.6795, 1.0, 0.5129, 1.0, 0.4871, 0.8462, 0.4871, 0.8462, 0.5129, 0.6538, 0.6795, 0.6538, 0.6538, 0.5129, 0.6538, 0.5129, 0.6795, 0.5129, 0.6795, 0.5129, 0.6795, 0.5129, 0.6538, 0.5129, 0.6538, 0.0, 0.0, 0.0, 0.0, 0.0, 0.0, 0.0, 0.0, 0.6538, 0.6538, 0.6538, 0.6538, 0.6538, 0.6795, 0.6538, 0.6795, 0.1795, 0.4871, 0.1795, 0.5129, 0.1538, 0.5129, 0.1538, 0.4871, 0.1795, 0.6538, 0.1795, 0.6795, 0.1538, 0.6795, 0.1538, 0.6538, 0.1795, 0.8462, 0.1538, 0.8462, 0.1538, 0.8205, 0.1795, 0.8205, 0.3462, 0.3205, 0.3462, 0.3462, 0.3205, 0.3462, 0.3205, 0.3205, 0.3462, 0.4871, 0.3462, 0.5129, 0.3205, 0.5129, 0.3205, 0.4871, 0.3462, 0.6538, 0.3462, 0.6795, 0.3205, 0.6795, 0.3205, 0.6538, 0.3462, 0.8462, 0.3205, 0.8462, 0.3205, 0.8205, 0.3462, 0.8205, 0.5129, 0.1538, 0.5129, 0.1795, 0.4871, 0.1795, 0.4871, 0.1538, 0.5129, 0.3205, 0.5129, 0.3462, 0.4871, 0.3462, 0.4871, 0.3205, 0.5129, 0.4871, 0.5129, 0.5129, 0.4871, 0.5129, 0.4871, 0.4871, 0.5129, 0.6538, 0.5129, 0.6795, 0.4871, 0.6795, 0.4871, 0.6538, 0.5129, 0.8462, 0.4871, 0.8462, 0.4871, 0.8205, 0.5129, 0.8205, 0.6795, 0.3205, 0.6795, 0.3462, 0.6538, 0.3462, 0.6538, 0.3205, 0.6795, 0.4871, 0.6795, 0.5129, 0.6538, 0.5129, 0.6538, 0.4871, 0.6795, 0.6538, 0.6795, 0.6795, 0.6538, 0.6795, 0.6538, 0.6538, 0.8462, 0.4871, 0.8462, 0.5129, 0.8205, 0.5129, 0.8205, 0.4871, 0.1795, 0.8462, 0.1795, 1.0, 0.1538, 1.0, 0.1538, 0.8462, 0.1795, 0.3462, 0.1795, 0.4871, 0.1538, 0.4871, 0.1538, 0.3205, 0.1795, 0.5129, 0.1795, 0.6538, 0.1538, 0.6538, 0.1538, 0.5129, 0.1795, 0.6795, 0.1795, 0.8205, 0.1538, 0.8205, 0.1538, 0.6795, 0.3462, 0.8462, 0.3462, 1.0, 0.3205, 1.0, 0.3205, 0.8462, 0.3462, 0.1795, 0.3462, 0.3205, 0.3205, 0.3205, 0.3205, 0.1538, 0.3462, 0.3462, 0.3462, 0.4871, 0.3205, 0.4871, 0.3205, 0.3462, 0.3462, 0.5129, 0.3462, 0.6538, 0.3205, 0.6538, 0.3205, 0.5129, 0.3462, 0.6795, 0.3462, 0.8205, 0.3205, 0.8205, 0.3205, 0.6795, 0.5129, 0.8462, 0.5129, 1.0, 0.4871, 1.0, 0.4871, 0.8462, 0.5129, 0.0, 0.5129, 0.1538, 0.4871, 0.1538, 0.4871, 0.0, 0.5129, 0.1795, 0.5129, 0.3205, 0.4871, 0.3205, 0.4871, 0.1795, 0.5129, 0.3462, 0.5129, 0.4871, 0.4871, 0.4871, 0.4871, 0.3462, 0.5129, 0.5129, 0.5129, 0.6538, 0.4871, 0.6538, 0.4871, 0.5129, 0.5129, 0.6795, 0.5129, 0.8205, 0.4871, 0.8205, 0.4871, 0.6795, 0.6795, 0.1538, 0.6795, 0.3205, 0.6538, 0.3205, 0.6538, 0.1795, 0.6795, 0.3462, 0.6795, 0.4871, 0.6538, 0.4871, 0.6538, 0.3462, 0.6795, 0.5129, 0.6795, 0.6538, 0.6538, 0.6538, 0.6538, 0.5129, 0.6795, 0.6795, 0.6795, 0.8462, 0.6538, 0.8205, 0.6538, 0.6795, 0.8462, 0.3205, 0.8462, 0.4871, 0.8205, 0.4871, 0.8205, 0.3462, 0.8462, 0.5129, 0.8462, 0.6795, 0.8205, 0.6538, 0.8205, 0.5129, 0.1538, 0.5129, 0.0, 0.5129, 0.0, 0.4871, 0.1538, 0.4871, 0.1538, 0.6795, 0.0, 0.6795, 0.0, 0.6538, 0.1538, 0.6538, 0.1538, 0.8462, 0.0, 0.8462, 0.0, 0.8205, 0.1538, 0.8205, 0.3205, 0.3462, 0.1795, 0.3462, 0.1538, 0.3205, 0.3205, 0.3205, 0.3205, 0.5129, 0.1795, 0.5129, 0.1795, 0.4871, 0.3205, 0.4871, 0.3205, 0.6795, 0.1795, 0.6795, 0.1795, 0.6538, 0.3205, 0.6538, 0.3205, 0.8462, 0.1795, 0.8462, 0.1795, 0.8205, 0.3205, 0.8205, 0.4871, 0.1795, 0.3462, 0.1795, 0.3205, 0.1538, 0.4871, 0.1538, 0.4871, 0.3462, 0.3462, 0.3462, 0.3462, 0.3205, 0.4871, 0.3205, 0.4871, 0.5129, 0.3462, 0.5129, 0.3462, 0.4871, 0.4871, 0.4871, 0.4871, 0.6795, 0.3462, 0.6795, 0.3462, 0.6538, 0.4871, 0.6538, 0.4871, 0.8462, 0.3462, 0.8462, 0.3462, 0.8205, 0.4871, 0.8205, 0.6538, 0.1795, 0.5129, 0.1795, 0.5129, 0.1538, 0.6795, 0.1538, 0.6538, 0.3462, 0.5129, 0.3462, 0.5129, 0.3205, 0.6538, 0.3205, 0.6538, 0.5129, 0.5129, 0.5129, 0.5129, 0.4871, 0.6538, 0.4871, 0.0, 0.0, 0.0, 0.0, 0.0, 0.0, 0.0, 0.0, 0.6795, 0.8462, 0.5129, 0.8462, 0.5129, 0.8205, 0.6538, 0.8205, 0.8205, 0.3462, 0.6795, 0.3462, 0.6795, 0.3205, 0.8462, 0.3205, 0.8205, 0.5129, 0.6795, 0.5129, 0.6795, 0.4871, 0.8205, 0.4871, 0.8462, 0.6795, 0.6795, 0.6795, 0.6795, 0.6538, 0.8205, 0.6538, 1.0, 0.5129, 0.8462, 0.5129, 0.8462, 0.4871, 1.0, 0.4871, 0.6538, 0.6795, 0.5129, 0.6795, 0.5129, 0.6538, 0.6538, 0.6538, 0.5129, 0.6795, 0.5129, 0.6538, 0.5129, 0.6538, 0.5129, 0.6795, 0.0, 0.0, 0.0, 0.0, 0.0, 0.0, 0.0, 0.0, 0.6538, 0.6538, 0.6538, 0.6795, 0.6538, 0.6795, 0.6538, 0.6538, 0.8205, 0.5129, 0.6795, 0.5129, 0.6795, 0.5129, 0.8205, 0.5129, 0.3205, 0.6795, 0.1795, 0.6795, 0.1795, 0.6795, 0.3205, 0.6795, 0.6795, 0.3462, 0.6795, 0.4871, 0.6795, 0.4871, 0.6795, 0.3462, 0.6795, 0.4871, 0.8205, 0.4871, 0.8205, 0.4871, 0.6795, 0.4871, 0.1795, 0.6538, 0.3205, 0.6538, 0.3205, 0.6538, 0.1795, 0.6538, 0.6538, 0.4871, 0.6538, 0.3462, 0.6538, 0.3462, 0.6538, 0.4871, 0.3462, 0.1795, 0.3462, 0.3205, 0.3462, 0.3205, 0.3462, 0.1795, 0.8462, 0.6795, 0.6795, 0.6795, 0.6795, 0.6795, 0.8462, 0.6795, 0.3205, 0.8462, 0.1795, 0.8462, 0.1795, 0.8462, 0.3205, 0.8462, 0.6795, 0.5129, 0.6795, 0.6538, 0.6795, 0.6538, 0.6795, 0.5129, 0.3205, 0.3205, 0.3205, 0.1538, 0.3205, 0.1538, 0.3205, 0.3205, 0.6795, 0.6538, 0.8205, 0.6538, 0.8205, 0.6538, 0.6795, 0.6538, 0.1795, 0.8205, 0.3205, 0.8205, 0.3205, 0.8205, 0.1795, 0.8205, 0.6538, 0.6538, 0.6538, 0.5129, 0.6538, 0.5129, 0.6538, 0.6538, 0.3462, 0.3462, 0.3462, 0.4871, 0.3462, 0.4871, 0.3462, 0.3462, 1.0, 0.4871, 1.0, 0.5129, 1.0, 0.5129, 1.0, 0.4871, 0.4871, 0.1795, 0.3462, 0.1795, 0.3462, 0.1795, 0.4871, 0.1795, 0.6795, 0.6795, 0.6795, 0.8462, 0.6795, 0.8462, 0.6795, 0.6795, 0.3205, 0.4871, 0.3205, 0.3462, 0.3205, 0.3462, 0.3205, 0.4871, 1.0, 0.5129, 0.8462, 0.5129, 0.8462, 0.5129, 1.0, 0.5129, 0.3205, 0.1538, 0.4871, 0.1538, 0.4871, 0.1538, 0.3205, 0.1538, 0.3462, 0.5129, 0.3462, 0.6538, 0.3462, 0.6538, 0.3462, 0.5129, 0.8462, 0.4871, 1.0, 0.4871, 1.0, 0.4871, 0.8462, 0.4871, 0.4871, 0.3462, 0.3462, 0.3462, 0.3462, 0.3462, 0.4871, 0.3462, 0.6538, 0.8205, 0.6538, 0.6795, 0.6538, 0.6795, 0.6538, 0.8205, 0.3205, 0.6538, 0.3205, 0.5129, 0.3205, 0.5129, 0.3205, 0.6538, 0.3462, 0.3205, 0.4871, 0.3205, 0.4871, 0.3205, 0.3462, 0.3205, 0.3462, 0.6795, 0.3462, 0.8205, 0.3462, 0.8205, 0.3462, 0.6795, 0.4871, 0.5129, 0.3462, 0.5129, 0.3462, 0.5129, 0.4871, 0.5129, 0.8462, 0.3205, 0.8462, 0.4871, 0.8462, 0.4871, 0.8462, 0.3205, 0.3205, 0.8205, 0.3205, 0.6795, 0.3205, 0.6795, 0.3205, 0.8205, 0.3462, 0.4871, 0.4871, 0.4871, 0.4871, 0.4871, 0.3462, 0.4871, 0.8205, 0.4871, 0.8205, 0.3462, 0.8205, 0.3462, 0.8205, 0.4871, 0.5129, 0.8462, 0.5129, 1.0, 0.5129, 1.0, 0.5129, 0.8462, 0.4871, 0.6795, 0.3462, 0.6795, 0.3462, 0.6795, 0.4871, 0.6795, 0.8462, 0.5129, 0.8462, 0.6795, 0.8462, 0.6795, 0.8462, 0.5129, 0.5129, 1.0, 0.4871, 1.0, 0.4871, 1.0, 0.5129, 1.0, 0.3462, 0.6538, 0.4871, 0.6538, 0.4871, 0.6538, 0.3462, 0.6538, 0.4871, 1.0, 0.4871, 0.8462, 0.4871, 0.8462, 0.4871, 1.0, 0.4871, 0.8462, 0.3462, 0.8462, 0.3462, 0.8462, 0.4871, 0.8462, 0.8205, 0.6538, 0.8205, 0.5129, 0.8205, 0.5129, 0.8205, 0.6538, 0.4871, 0.0, 0.5129, 0.0, 0.5129, 0.0, 0.4871, 0.0, 0.3462, 0.8205, 0.4871, 0.8205, 0.4871, 0.8205, 0.3462, 0.8205, 0.1538, 0.5129, 0.0, 0.5129, 0.0, 0.5129, 0.1538, 0.5129, 0.5129, 0.0, 0.5129, 0.1538, 0.5129, 0.1538, 0.5129, 0.0, 0.1795, 0.8462, 0.1795, 1.0, 0.1795, 1.0, 0.1795, 0.8462, 0.6538, 0.1795, 0.5129, 0.1795, 0.5129, 0.1795, 0.6538, 0.1795, 0.0, 0.5129, 0.0, 0.4871, 0.0, 0.4871, 0.0, 0.5129, 0.4871, 0.1538, 0.4871, 0.0, 0.4871, 0.0, 0.4871, 0.1538, 0.1795, 1.0, 0.1538, 1.0, 0.1538, 1.0, 0.1795, 1.0, 0.5129, 0.1538, 0.6795, 0.1538, 0.6795, 0.1538, 0.5129, 0.1538, 0.0, 0.4871, 0.1538, 0.4871, 0.1538, 0.4871, 0.0, 0.4871, 0.5129, 0.1795, 0.5129, 0.3205, 0.5129, 0.3205, 0.5129, 0.1795, 0.1538, 1.0, 0.1538, 0.8462, 0.1538, 0.8462, 0.1538, 1.0, 0.6538, 0.3462, 0.5129, 0.3462, 0.5129, 0.3462, 0.6538, 0.3462, 0.1538, 0.6795, 0.0, 0.6795, 0.0, 0.6795, 0.1538, 0.6795, 0.4871, 0.3205, 0.4871, 0.1795, 0.4871, 0.1795, 0.4871, 0.3205, 0.5129, 0.3205, 0.6538, 0.3205, 0.6538, 0.3205, 0.5129, 0.3205, 0.0, 0.6795, 0.0, 0.6538, 0.0, 0.6538, 0.0, 0.6795, 0.5129, 0.3462, 0.5129, 0.4871, 0.5129, 0.4871, 0.5129, 0.3462, 0.1795, 0.3462, 0.1795, 0.4871, 0.1795, 0.4871, 0.1795, 0.3462, 0.6538, 0.5129, 0.5129, 0.5129, 0.5129, 0.5129, 0.6538, 0.5129, 0.0, 0.6538, 0.1538, 0.6538, 0.1538, 0.6538, 0.0, 0.6538, 0.4871, 0.4871, 0.4871, 0.3462, 0.4871, 0.3462, 0.4871, 0.4871, 0.1538, 0.4871, 0.1538, 0.3205, 0.1538, 0.3205, 0.1538, 0.4871, 0.5129, 0.4871, 0.6538, 0.4871, 0.6538, 0.4871, 0.5129, 0.4871, 0.1538, 0.8462, 0.0, 0.8462, 0.0, 0.8462, 0.1538, 0.8462, 0.5129, 0.5129, 0.5129, 0.6538, 0.5129, 0.6538, 0.5129, 0.5129, 0.1795, 0.5129, 0.1795, 0.6538, 0.1795, 0.6538, 0.1795, 0.5129, 0.0, 0.0, 0.0, 0.0, 0.0, 0.0, 0.0, 0.0, 0.0, 0.8462, 0.0, 0.8205, 0.0, 0.8205, 0.0, 0.8462, 0.4871, 0.6538, 0.4871, 0.5129, 0.4871, 0.5129, 0.4871, 0.6538, 0.1538, 0.6538, 0.1538, 0.5129, 0.1538, 0.5129, 0.1538, 0.6538, 0.0, 0.0, 0.0, 0.0, 0.0, 0.0, 0.0, 0.0, 0.0, 0.8205, 0.1538, 0.8205, 0.1538, 0.8205, 0.0, 0.8205, 0.5129, 0.6795, 0.5129, 0.8205, 0.5129, 0.8205, 0.5129, 0.6795, 0.1795, 0.6795, 0.1795, 0.8205, 0.1795, 0.8205, 0.1795, 0.6795, 0.6795, 0.8462, 0.5129, 0.8462, 0.5129, 0.8462, 0.6795, 0.8462, 0.3205, 0.3462, 0.1795, 0.3462, 0.1795, 0.3462, 0.3205, 0.3462, 0.4871, 0.8205, 0.4871, 0.6795, 0.4871, 0.6795, 0.4871, 0.8205, 0.1538, 0.8205, 0.1538, 0.6795, 0.1538, 0.6795, 0.1538, 0.8205, 0.5129, 0.8205, 0.6538, 0.8205, 0.6538, 0.8205, 0.5129, 0.8205, 0.1538, 0.3205, 0.3205, 0.3205, 0.3205, 0.3205, 0.1538, 0.3205, 0.3462, 0.8462, 0.3462, 1.0, 0.3462, 1.0, 0.3462, 0.8462, 0.8205, 0.3462, 0.6795, 0.3462, 0.6795, 0.3462, 0.8205, 0.3462, 0.3205, 0.5129, 0.1795, 0.5129, 0.1795, 0.5129, 0.3205, 0.5129, 0.6795, 0.1538, 0.6795, 0.3205, 0.6795, 0.3205, 0.6795, 0.1538, 0.3462, 1.0, 0.3205, 1.0, 0.3205, 1.0, 0.3462, 1.0, 0.6795, 0.3205, 0.8462, 0.3205, 0.8462, 0.3205, 0.6795, 0.3205, 0.1795, 0.4871, 0.3205, 0.4871, 0.3205, 0.4871, 0.1795, 0.4871, 0.6538, 0.3205, 0.6538, 0.1795, 0.6538, 0.1795, 0.6538, 0.3205, 0.3205, 1.0, 0.3205, 0.8462, 0.3205, 0.8462, 0.3205, 1.0])
me_plane_004.materials.append(mat_stone_dark)
me_plane_004.use_remesh_fix_poles = True
me_plane_004.use_remesh_preserve_attributes = False
me_plane_004.use_mirror_vertex_groups = False
me_plane_004.update()
me_plane_005 = bpy.data.meshes.new('Plane.005')
me_plane_005.from_pydata([(-0.8345, -4.068, 0.0), (5.554, -4.068, 0.0), (-0.8345, 1.0, 0.0), (5.554, 1.0, 0.0), (-0.8345, 1.0, 0.3064), (4.779, -4.068, 0.0), (4.779, 1.0, 0.0), (4.779, 1.0, 0.2787), (-0.8345, -3.328, 0.0), (5.554, -3.328, 0.0), (-0.8345, -3.328, 0.2787), (4.779, -3.328, 0.1856), (4.779, -3.328, 0.0), (4.779, 1.0, 0.5388), (-0.8345, 1.0, 0.5388), (5.554, -1.885, 0.0), (5.554, -0.4426, 0.0), (4.779, -1.885, 0.2787), (4.779, -0.4426, 0.2787), (-0.8345, -0.4426, 0.0), (-0.8345, -1.885, 0.0), (-0.8345, -0.4426, 0.2972), (-0.8345, -1.885, 0.2879), (4.779, -0.4426, 0.0), (4.779, -1.885, 0.0), (-0.8345, -0.4426, 0.5388), (-0.8345, -1.885, 0.5388), (2.908, 1.0, 0.0), (1.037, 1.0, 0.0), (2.908, 1.0, 0.2879), (1.037, 1.0, 0.2972), (1.037, -4.068, 0.0), (2.908, -4.068, 0.0), (1.037, -3.328, 0.0), (2.908, -3.328, 0.0), (2.908, -3.328, 0.2787), (1.037, -3.328, 0.2787), (2.908, 1.0, 0.5388), (1.037, 1.0, 0.5388), (2.908, -1.885, 0.5388), (1.037, -1.885, 0.5388), (2.908, -0.4426, 0.5388), (1.037, -0.4426, 0.5388), (1.037, -1.885, 0.0), (2.908, -1.885, 0.0), (1.037, -0.4426, 0.0), (2.908, -0.4426, 0.0), (4.779, -3.328, 0.4357), (4.523, -3.328, 0.5596), (4.779, -1.885, 0.4357), (4.676, -1.885, 0.5388), (4.676, -0.4426, 0.5388), (4.779, -0.4426, 0.4357), (4.779, 0.5545, 0.5388), (5.467, 1.0, 0.2787), (5.554, 1.0, 0.1916), (5.554, -1.885, 0.1916), (5.288, -1.885, 0.2787), (5.554, -2.345, 0.2787), (5.169, -0.4426, 0.2787), (5.554, -0.4426, 0.1916), (-0.8345, -4.068, 0.1919), (-0.8345, -3.981, 0.2787), (1.167, -3.885, 0.3727), (1.036, -4.096, 0.1295), (1.359, -4.068, 0.2787), (4.779, -3.939, 0.2787), (4.779, -4.068, 0.1499), (4.908, -4.068, 0.2787), (2.908, -4.068, 0.1268), (2.908, -3.939, 0.2787), (2.652, -4.068, 0.2787), (-0.8345, -3.328, 0.4765), (-0.8345, -3.266, 0.5388), (2.908, -3.266, 0.5388), (2.908, -3.328, 0.4116), (3.303, -3.328, 0.5388), (1.037, -3.328, 0.4765), (1.037, -3.058, 0.5388), (5.554, -4.068, 0.116), (5.554, -3.906, 0.2787), (5.391, -4.068, 0.2787), (5.554, -3.328, 0.1229), (5.554, -3.172, 0.2787), (5.398, -3.328, 0.2787), (5.554, -3.484, 0.2787)], [], [(23, 6, 3, 16), (3, 6, 7, 54, 55), (0, 31, 64, 61), (28, 2, 4, 30), (70, 66, 11, 35), (18, 59, 54, 7), (36, 35, 75, 77), (46, 27, 6, 23), (32, 34, 12, 5), (63, 65, 71, 70, 35, 36), (20, 8, 10, 22), (11, 84, 83, 58, 57, 17), (32, 5, 67, 69), (5, 12, 9, 1), (30, 4, 14, 38), (41, 51, 53, 13, 37), (39, 50, 51, 41), (18, 7, 13, 53, 52), (74, 76, 48, 50, 39), (17, 18, 52, 49), (2, 19, 21, 4), (19, 20, 22, 21), (34, 44, 24, 12), (44, 46, 23, 24), (4, 21, 25, 14), (21, 22, 26, 25), (17, 57, 59, 18), (66, 68, 81, 80, 85, 84, 11), (15, 16, 60, 56), (12, 24, 15, 9), (24, 23, 16, 15), (20, 19, 45, 43), (43, 45, 46, 44), (8, 20, 43, 33), (33, 43, 44, 34), (26, 40, 42, 25), (40, 39, 41, 42), (10, 36, 77, 72), (35, 11, 47, 48, 76, 75), (22, 10, 72, 73, 26), (78, 74, 39, 40), (7, 29, 37, 13), (29, 30, 38, 37), (25, 42, 38, 14), (42, 41, 37, 38), (8, 0, 61, 62, 10), (0, 8, 33, 31), (31, 33, 34, 32), (19, 2, 28, 45), (45, 28, 27, 46), (31, 32, 69, 71, 65, 64), (6, 27, 29, 7), (27, 28, 30, 29), (51, 52, 53), (47, 49, 50, 48), (49, 52, 51, 50), (11, 17, 49, 47), (56, 57, 58), (60, 55, 54, 59), (56, 60, 59, 57), (16, 3, 55, 60), (63, 64, 65), (61, 64, 63, 62), (62, 63, 36, 10), (66, 67, 68), (69, 70, 71), (69, 67, 66, 70), (5, 1, 79, 81, 68, 67), (74, 75, 76), (78, 73, 72, 77), (74, 78, 77, 75), (73, 78, 40, 26), (79, 80, 81), (9, 15, 56, 58, 83, 82), (82, 83, 84, 85), (1, 9, 82, 85, 80, 79)])
_uv = me_plane_005.uv_layers.new(name='UVMap')
_uv.uv.foreach_set('vector', [0.933, 0.7109, 0.933, 1.0, 1.0, 1.0, 1.0, 0.7109, 1.0, 1.0, 0.933, 1.0, 0.933, 1.0, 0.9925, 1.0, 1.0, 1.0, 0.0, 0.0, 0.311, 0.0, 0.311, 0.0, 0.0, 0.0, 0.311, 1.0, 0.0, 1.0, 0.0, 1.0, 0.311, 1.0, 0.622, 0.02309, 0.933, 0.02309, 0.933, 0.1327, 0.622, 0.1327, 0.933, 0.7109, 0.9668, 0.7109, 0.9925, 1.0, 0.933, 1.0, 0.311, 0.1327, 0.622, 0.1327, 0.622, 0.1327, 0.311, 0.1327, 0.622, 0.7109, 0.622, 1.0, 0.933, 1.0, 0.933, 0.7109, 0.622, 0.0, 0.622, 0.1327, 0.933, 0.1327, 0.933, 0.0, 0.311, 0.01557, 0.3646, 0.0, 0.5796, 0.0, 0.622, 0.02309, 0.622, 0.1327, 0.311, 0.1327, 0.0, 0.4218, 0.0, 0.1327, 0.0, 0.1327, 0.0, 0.4218, 0.933, 0.1327, 0.9865, 0.1327, 1.0, 0.164, 1.0, 0.3296, 0.977, 0.4218, 0.933, 0.4218, 0.622, 0.0, 0.933, 0.0, 0.933, 0.0, 0.622, 0.0, 0.933, 0.0, 0.933, 0.1327, 1.0, 0.1327, 1.0, 0.0, 0.311, 1.0, 0.0, 1.0, 0.0, 1.0, 0.311, 1.0, 0.622, 0.7109, 0.9159, 0.7109, 0.933, 0.9107, 0.933, 1.0, 0.622, 1.0, 0.622, 0.4218, 0.9159, 0.4218, 0.9159, 0.7109, 0.622, 0.7109, 0.933, 0.7109, 0.933, 1.0, 0.933, 1.0, 0.933, 0.9107, 0.933, 0.7109, 0.622, 0.1452, 0.6878, 0.1327, 0.8905, 0.1327, 0.9159, 0.4218, 0.622, 0.4218, 0.933, 0.4218, 0.933, 0.7109, 0.933, 0.7109, 0.933, 0.4218, 0.0, 1.0, 0.0, 0.7109, 0.0, 0.7109, 0.0, 1.0, 0.0, 0.7109, 0.0, 0.4218, 0.0, 0.4218, 0.0, 0.7109, 0.622, 0.1327, 0.622, 0.4218, 0.933, 0.4218, 0.933, 0.1327, 0.622, 0.4218, 0.622, 0.7109, 0.933, 0.7109, 0.933, 0.4218, 0.0, 1.0, 0.0, 0.7109, 0.0, 0.7109, 0.0, 1.0, 0.0, 0.7109, 0.0, 0.4218, 0.0, 0.4218, 0.0, 0.7109, 0.933, 0.4218, 0.977, 0.4218, 0.9668, 0.7109, 0.933, 0.7109, 0.933, 0.02309, 0.9442, 0.0, 0.9859, 0.0, 1.0, 0.02918, 1.0, 0.1048, 0.9865, 0.1327, 0.933, 0.1327, 1.0, 0.4218, 1.0, 0.7109, 1.0, 0.7109, 1.0, 0.4218, 0.933, 0.1327, 0.933, 0.4218, 1.0, 0.4218, 1.0, 0.1327, 0.933, 0.4218, 0.933, 0.7109, 1.0, 0.7109, 1.0, 0.4218, 0.0, 0.4218, 0.0, 0.7109, 0.311, 0.7109, 0.311, 0.4218, 0.311, 0.4218, 0.311, 0.7109, 0.622, 0.7109, 0.622, 0.4218, 0.0, 0.1327, 0.0, 0.4218, 0.311, 0.4218, 0.311, 0.1327, 0.311, 0.1327, 0.311, 0.4218, 0.622, 0.4218, 0.622, 0.1327, 0.0, 0.4218, 0.311, 0.4218, 0.311, 0.7109, 0.0, 0.7109, 0.311, 0.4218, 0.622, 0.4218, 0.622, 0.7109, 0.311, 0.7109, 0.0, 0.1327, 0.311, 0.1327, 0.311, 0.1327, 0.0, 0.1327, 0.622, 0.1327, 0.933, 0.1327, 0.933, 0.1327, 0.8905, 0.1327, 0.6878, 0.1327, 0.622, 0.1327, 0.0, 0.4218, 0.0, 0.1327, 0.0, 0.1327, 0.0, 0.1452, 0.0, 0.4218, 0.311, 0.1452, 0.622, 0.1452, 0.622, 0.4218, 0.311, 0.4218, 0.933, 1.0, 0.622, 1.0, 0.622, 1.0, 0.933, 1.0, 0.622, 1.0, 0.311, 1.0, 0.311, 1.0, 0.622, 1.0, 0.0, 0.7109, 0.311, 0.7109, 0.311, 1.0, 0.0, 1.0, 0.311, 0.7109, 0.622, 0.7109, 0.622, 1.0, 0.311, 1.0, 0.0, 0.1327, 0.0, 0.0, 0.0, 0.0, 0.0, 0.01557, 0.0, 0.1327, 0.0, 0.0, 0.0, 0.1327, 0.311, 0.1327, 0.311, 0.0, 0.311, 0.0, 0.311, 0.1327, 0.622, 0.1327, 0.622, 0.0, 0.0, 0.7109, 0.0, 1.0, 0.311, 1.0, 0.311, 0.7109, 0.311, 0.7109, 0.311, 1.0, 0.622, 1.0, 0.622, 0.7109, 0.311, 0.0, 0.622, 0.0, 0.622, 0.0, 0.5796, 0.0, 0.3646, 0.0, 0.311, 0.0, 0.933, 1.0, 0.622, 1.0, 0.622, 1.0, 0.933, 1.0, 0.622, 1.0, 0.311, 1.0, 0.311, 1.0, 0.622, 1.0, 0.9159, 0.7109, 0.933, 0.7109, 0.933, 0.9107, 0.933, 0.1327, 0.933, 0.4218, 0.9159, 0.4218, 0.8905, 0.1327, 0.933, 0.4218, 0.933, 0.7109, 0.9159, 0.7109, 0.9159, 0.4218, 0.933, 0.1327, 0.933, 0.4218, 0.933, 0.4218, 0.933, 0.1327, 1.0, 0.4218, 1.0, 0.4252, 1.0, 0.3296, 1.0, 0.7109, 1.0, 1.0, 0.9925, 1.0, 0.9668, 0.7109, 1.0, 0.4218, 1.0, 0.7109, 0.9668, 0.7109, 0.977, 0.4218, 1.0, 0.7109, 1.0, 1.0, 1.0, 1.0, 1.0, 0.7109, 0.311, 0.01557, 0.311, 0.0, 0.3646, 0.0, 0.0, 0.0, 0.311, 0.0, 0.311, 0.01557, 0.0, 0.01557, 0.0, 0.01557, 0.311, 0.01557, 0.311, 0.1327, 0.0, 0.1327, 0.933, 0.02309, 0.933, 0.0, 0.9442, 0.0, 0.622, 0.0, 0.622, 0.0, 0.5796, 0.0, 0.622, 0.0, 0.933, 0.0, 0.933, 0.02309, 0.622, 0.02309, 0.933, 0.0, 1.0, 0.0, 1.0, 0.0, 0.9859, 0.0, 0.9442, 0.0, 0.933, 0.0, 0.622, 0.1452, 0.622, 0.1327, 0.6878, 0.1327, 0.311, 0.1452, 0.0, 0.1452, 0.0, 0.1327, 0.311, 0.1327, 0.622, 0.1452, 0.311, 0.1452, 0.311, 0.1327, 0.622, 0.1327, 0.0, 0.1452, 0.311, 0.1452, 0.311, 0.4218, 0.0, 0.4218, 1.0, 0.0, 1.0, 0.02918, 0.9859, 0.0, 1.0, 0.1327, 1.0, 0.4218, 1.0, 0.4218, 1.0, 0.3296, 1.0, 0.164, 1.0, 0.1327, 1.0, 0.1327, 1.0, 0.164, 0.9865, 0.1327, 1.0, 0.1048, 1.0, 0.0, 1.0, 0.1327, 1.0, 0.1327, 1.0, 0.1048, 1.0, 0.02918, 1.0, 0.0])
me_plane_005.materials.append(mat_stone_dark)
me_plane_005.use_remesh_fix_poles = True
me_plane_005.use_remesh_preserve_attributes = False
me_plane_005.use_mirror_vertex_groups = False
me_plane_005.update()
me_plane_006 = bpy.data.meshes.new('Plane.006')
me_plane_006.from_pydata([(-2.408, -1.159, -0.6966), (2.408, -1.159, -0.6966), (-2.408, 1.053, -0.6966), (2.408, 1.053, -0.6966), (-2.408, 1.053, -0.6966), (2.408, 1.053, -0.6966), (-2.259, 0.893, -0.3003), (-2.259, -0.9984, -0.3003), (2.259, -0.9984, -0.3003), (2.259, 0.893, -0.3003), (-2.408, 1.053, -0.3003), (-2.408, -1.159, -0.3003), (2.408, -1.159, -0.3003), (2.408, 1.053, -0.3003), (-1.894, 0.5395, 0.5018), (-1.894, -0.6449, 0.5018), (1.894, -0.6449, 0.5018), (1.894, 0.5395, 0.5018), (-2.182, 0.8289, 0.5051), (-2.204, -0.9503, 0.5039), (2.204, -0.9503, 0.5039), (2.177, 0.8319, 0.5057), (-1.894, 0.5395, -0.518), (-1.894, -0.6449, -0.518), (1.894, -0.6449, -0.518), (1.894, 0.5395, -0.518), (-2.089, -0.8395, 0.2195), (-2.089, -0.8395, 0.3605), (2.089, -0.8395, 0.3605), (2.089, -0.8395, 0.2195), (2.183, 0.858, 0.3556), (2.259, 0.893, 0.2195), (2.259, -0.9984, 0.2195), (2.204, -0.9503, 0.3594), (-2.204, -0.9503, 0.3594), (-2.259, -0.9984, 0.2195), (-2.259, 0.893, 0.2195), (-2.179, 0.8609, 0.3561), (-2.089, 0.7342, 0.2195), (-2.089, 0.7342, 0.3605), (2.089, 0.7342, 0.3605), (2.089, 0.7342, 0.2195)], [], [(1, 3, 13, 12), (2, 3, 5, 4), (9, 6, 36, 31), (2, 0, 11, 10), (3, 2, 10, 13), (0, 1, 12, 11), (7, 6, 10, 11), (8, 7, 11, 12), (9, 8, 12, 13), (6, 9, 13, 10), (16, 17, 25, 24), (6, 7, 35, 36), (8, 9, 31, 32), (37, 34, 19, 18), (15, 14, 18, 19), (16, 15, 19, 20), (17, 16, 20, 21), (14, 17, 21, 18), (23, 24, 25, 22), (14, 15, 23, 22), (17, 14, 22, 25), (15, 16, 24, 23), (34, 33, 20, 19), (7, 8, 32, 35), (28, 27, 26, 29), (33, 30, 21, 20), (31, 36, 38, 41), (36, 35, 26, 38), (32, 31, 41, 29), (34, 37, 39, 27), (30, 37, 18, 21), (39, 40, 41, 38), (27, 39, 38, 26), (40, 28, 29, 41), (37, 30, 40, 39), (35, 32, 29, 26), (33, 34, 27, 28), (30, 33, 28, 40)])
_uv = me_plane_006.uv_layers.new(name='UVMap')
_uv.uv.foreach_set('vector', [0.0, 0.0, 0.0, 0.0, 0.0, 0.0, 0.0, 0.0, 0.0, 1.0, 1.0, 1.0, 1.0, 1.0, 0.0, 1.0, 0.9478, 0.8863, 0.05224, 0.8863, 0.05224, 0.8863, 0.9478, 0.8863, 0.0, 0.0, 0.0, 0.0, 0.0, 0.0, 0.0, 0.0, 1.0, 1.0, 0.0, 1.0, 0.0, 1.0, 1.0, 1.0, 0.0, 0.0, 0.0, 0.0, 0.0, 0.0, 0.0, 0.0, 0.05224, 0.1137, 0.05224, 0.8863, 0.0, 1.0, 0.0, 0.0, 0.9478, 0.1137, 0.05224, 0.1137, 0.0, 0.0, 1.0, 0.0, 0.9478, 0.8863, 0.9478, 0.1137, 1.0, 0.0, 1.0, 1.0, 0.05224, 0.8863, 0.9478, 0.8863, 1.0, 1.0, 0.0, 1.0, 0.8933, 0.2323, 0.8933, 0.7677, 0.8933, 0.7677, 0.8933, 0.2323, 0.05224, 0.8863, 0.05224, 0.1137, 0.05224, 0.1137, 0.05224, 0.8863, 0.9478, 0.1137, 0.9478, 0.8863, 0.9478, 0.8863, 0.9478, 0.1137, 0.05224, 0.8863, 0.05224, 0.1137, 0.05224, 0.1137, 0.05224, 0.8863, 0.1067, 0.2323, 0.1067, 0.7677, 0.05224, 0.8863, 0.05224, 0.1137, 0.8933, 0.2323, 0.1067, 0.2323, 0.05224, 0.1137, 0.9478, 0.1137, 0.8933, 0.7677, 0.8933, 0.2323, 0.9478, 0.1137, 0.9478, 0.8863, 0.1067, 0.7677, 0.8933, 0.7677, 0.9478, 0.8863, 0.05224, 0.8863, 0.1067, 0.2323, 0.8933, 0.2323, 0.8933, 0.7677, 0.1067, 0.7677, 0.1067, 0.7677, 0.1067, 0.2323, 0.1067, 0.2323, 0.1067, 0.7677, 0.8933, 0.7677, 0.1067, 0.7677, 0.1067, 0.7677, 0.8933, 0.7677, 0.1067, 0.2323, 0.8933, 0.2323, 0.8933, 0.2323, 0.1067, 0.2323, 0.05224, 0.1137, 0.9478, 0.1137, 0.9478, 0.1137, 0.05224, 0.1137, 0.05224, 0.1137, 0.9478, 0.1137, 0.9478, 0.1137, 0.05224, 0.1137, 0.9478, 0.1137, 0.05224, 0.1137, 0.05224, 0.1137, 0.9478, 0.1137, 0.9478, 0.1137, 0.9478, 0.8863, 0.9478, 0.8863, 0.9478, 0.1137, 0.9478, 0.8863, 0.05224, 0.8863, 0.05224, 0.8863, 0.9478, 0.8863, 0.05224, 0.8863, 0.05224, 0.1137, 0.05224, 0.1137, 0.05224, 0.8863, 0.9478, 0.1137, 0.9478, 0.8863, 0.9478, 0.8863, 0.9478, 0.1137, 0.05224, 0.1137, 0.05224, 0.8863, 0.05224, 0.8863, 0.05224, 0.1137, 0.9478, 0.8863, 0.05224, 0.8863, 0.05224, 0.8863, 0.9478, 0.8863, 0.05224, 0.8863, 0.9478, 0.8863, 0.9478, 0.8863, 0.05224, 0.8863, 0.05224, 0.1137, 0.05224, 0.8863, 0.05224, 0.8863, 0.05224, 0.1137, 0.9478, 0.8863, 0.9478, 0.1137, 0.9478, 0.1137, 0.9478, 0.8863, 0.05224, 0.8863, 0.9478, 0.8863, 0.9478, 0.8863, 0.05224, 0.8863, 0.05224, 0.1137, 0.9478, 0.1137, 0.9478, 0.1137, 0.05224, 0.1137, 0.9478, 0.1137, 0.05224, 0.1137, 0.05224, 0.1137, 0.9478, 0.1137, 0.9478, 0.8863, 0.9478, 0.1137, 0.9478, 0.1137, 0.9478, 0.8863])
me_plane_006.materials.append(mat_stone_dark)
me_plane_006.use_remesh_fix_poles = True
me_plane_006.use_remesh_preserve_attributes = False
me_plane_006.use_mirror_vertex_groups = False
me_plane_006.update()
me_plane_008 = bpy.data.meshes.new('Plane.008')
me_plane_008.from_pydata([(-1.278, -0.6675, 0.0), (0.722, -0.6675, 0.0), (-1.278, 1.332, 0.0), (0.722, 1.332, 0.0), (-1.278, 1.332, 6.159), (-1.278, -0.6675, 6.159), (0.722, -0.6675, 6.159), (0.722, 1.332, 6.159), (-0.9925, -0.3821, 4.615), (-0.9925, -0.3821, 4.97), (0.4365, -0.3821, 4.97), (0.4365, -0.3821, 4.615), (-1.038, 1.093, 2.072), (-1.278, 1.332, 0.9179), (-1.278, 1.332, 4.003), (-1.038, 1.093, 2.848), (0.4823, 1.093, 2.848), (0.722, 1.332, 4.003), (0.722, 1.332, 0.9179), (0.4823, 1.093, 2.072), (0.4823, -0.4279, 2.072), (0.722, -0.6675, 0.9179), (0.722, -0.6675, 4.003), (0.4823, -0.4279, 2.848), (-1.038, -0.4279, 2.848), (-1.278, -0.6675, 4.003), (-1.278, -0.6675, 0.9179), (-1.038, -0.4279, 2.072), (0.722, -0.6675, 4.53), (0.722, -0.6675, 5.055), (0.722, 1.332, 4.53), (0.722, 1.332, 5.055), (-1.278, -0.6675, 5.055), (-1.278, -0.6675, 4.53), (-1.278, 1.332, 4.53), (-1.278, 1.332, 5.055), (0.4365, 1.047, 4.615), (0.4365, 1.047, 4.97), (-0.9925, 1.047, 4.615), (-0.9925, 1.047, 4.97)], [], [(0, 2, 3, 1), (5, 6, 7, 4), (17, 14, 34, 30), (29, 31, 7, 6), (20, 19, 16, 23), (14, 25, 33, 34), (19, 12, 15, 16), (10, 9, 8, 11), (0, 1, 21, 26), (1, 3, 18, 21), (27, 20, 23, 24), (22, 17, 30, 28), (2, 0, 26, 13), (12, 27, 24, 15), (27, 12, 13, 26), (25, 14, 15, 24), (19, 20, 21, 18), (17, 22, 23, 16), (20, 27, 26, 21), (22, 25, 24, 23), (12, 19, 18, 13), (14, 17, 16, 15), (3, 2, 13, 18), (35, 32, 5, 4), (31, 35, 4, 7), (25, 22, 28, 33), (34, 33, 8, 38), (28, 30, 36, 11), (35, 31, 37, 39), (32, 35, 39, 9), (32, 29, 6, 5), (37, 10, 11, 36), (39, 37, 36, 38), (9, 39, 38, 8), (30, 34, 38, 36), (31, 29, 10, 37), (33, 28, 11, 8), (29, 32, 9, 10)])
_uv = me_plane_008.uv_layers.new(name='UVMap')
_uv.uv.foreach_set('vector', [0.0, 0.0, 0.0, 1.0, 1.0, 1.0, 1.0, 0.0, 0.0, 0.0, 1.0, 0.0, 1.0, 1.0, 0.0, 1.0, 1.0, 1.0, 0.0, 1.0, 0.0, 1.0, 1.0, 1.0, 1.0, 0.0, 1.0, 1.0, 1.0, 1.0, 1.0, 0.0, 1.0, 0.0, 1.0, 1.0, 1.0, 1.0, 1.0, 0.0, 0.0, 1.0, 0.0, 0.0, 0.0, 0.0, 0.0, 1.0, 1.0, 1.0, 0.0, 1.0, 0.0, 1.0, 1.0, 1.0, 1.0, 0.0, 0.0, 0.0, 0.0, 0.0, 1.0, 0.0, 0.0, 0.0, 1.0, 0.0, 1.0, 0.0, 0.0, 0.0, 1.0, 0.0, 1.0, 1.0, 1.0, 1.0, 1.0, 0.0, 0.0, 0.0, 1.0, 0.0, 1.0, 0.0, 0.0, 0.0, 1.0, 0.0, 1.0, 1.0, 1.0, 1.0, 1.0, 0.0, 0.0, 1.0, 0.0, 0.0, 0.0, 0.0, 0.0, 1.0, 0.0, 1.0, 0.0, 0.0, 0.0, 0.0, 0.0, 1.0, 0.0, 0.0, 0.0, 1.0, 0.0, 1.0, 0.0, 0.0, 0.0, 0.0, 0.0, 1.0, 0.0, 1.0, 0.0, 0.0, 1.0, 1.0, 1.0, 0.0, 1.0, 0.0, 1.0, 1.0, 1.0, 1.0, 1.0, 0.0, 1.0, 0.0, 1.0, 1.0, 1.0, 0.0, 0.0, 0.0, 0.0, 0.0, 1.0, 0.0, 1.0, 0.0, 0.0, 0.0, 0.0, 0.0, 1.0, 0.0, 0.0, 1.0, 1.0, 1.0, 1.0, 1.0, 0.0, 1.0, 0.0, 1.0, 1.0, 1.0, 1.0, 1.0, 0.0, 1.0, 1.0, 1.0, 0.0, 1.0, 0.0, 1.0, 1.0, 1.0, 0.0, 1.0, 0.0, 0.0, 0.0, 0.0, 0.0, 1.0, 1.0, 1.0, 0.0, 1.0, 0.0, 1.0, 1.0, 1.0, 0.0, 0.0, 1.0, 0.0, 1.0, 0.0, 0.0, 0.0, 0.0, 1.0, 0.0, 0.0, 0.0, 0.0, 0.0, 1.0, 1.0, 0.0, 1.0, 1.0, 1.0, 1.0, 1.0, 0.0, 0.0, 1.0, 1.0, 1.0, 1.0, 1.0, 0.0, 1.0, 0.0, 0.0, 0.0, 1.0, 0.0, 1.0, 0.0, 0.0, 0.0, 0.0, 1.0, 0.0, 1.0, 0.0, 0.0, 0.0, 1.0, 1.0, 1.0, 0.0, 1.0, 0.0, 1.0, 1.0, 0.0, 1.0, 1.0, 1.0, 1.0, 1.0, 0.0, 1.0, 0.0, 0.0, 0.0, 1.0, 0.0, 1.0, 0.0, 0.0, 1.0, 1.0, 0.0, 1.0, 0.0, 1.0, 1.0, 1.0, 1.0, 1.0, 1.0, 0.0, 1.0, 0.0, 1.0, 1.0, 0.0, 0.0, 1.0, 0.0, 1.0, 0.0, 0.0, 0.0, 1.0, 0.0, 0.0, 0.0, 0.0, 0.0, 1.0, 0.0])
me_plane_008.materials.append(mat_stone)
me_plane_008.use_remesh_fix_poles = True
me_plane_008.use_remesh_preserve_attributes = False
me_plane_008.use_mirror_vertex_groups = False
me_plane_008.update()
me_plane_009 = bpy.data.meshes.new('Plane.009')
me_plane_009.from_pydata([(-2.181, 0.8889, -0.09765), (-2.203, -0.8903, -0.09889), (2.205, -0.8903, -0.09889), (2.179, 0.8918, -0.09713), (-2.07, 0.7768, 0.04317), (-2.089, -0.7782, 0.04213), (2.091, -0.7782, 0.04211), (2.068, 0.7796, 0.04369), (-2.181, 0.8889, 0.04326), (-2.203, -0.8903, 0.04203), (2.205, -0.8903, 0.04203), (2.179, 0.8918, 0.04379), (-1.621, 0.3227, -0.02488), (-1.629, -0.3237, -0.02516), (1.63, -0.3237, -0.02523), (1.62, 0.3248, -0.02442), (-2.07, 0.7768, -0.02452), (-2.089, -0.7782, -0.02557), (2.091, -0.7782, -0.02558), (2.068, 0.7796, -0.02401), (-1.523, 0.2688, 0.06247), (-1.531, -0.2699, 0.06219), (1.531, -0.2699, 0.06212), (1.522, 0.2707, 0.06293)], [], [(0, 3, 2, 1), (5, 6, 18, 17), (3, 0, 8, 11), (1, 2, 10, 9), (2, 3, 11, 10), (0, 1, 9, 8), (5, 4, 8, 9), (6, 5, 9, 10), (7, 6, 10, 11), (4, 7, 11, 8), (15, 12, 20, 23), (6, 7, 19, 18), (4, 5, 17, 16), (7, 4, 16, 19), (13, 12, 16, 17), (14, 13, 17, 18), (15, 14, 18, 19), (12, 15, 19, 16), (20, 21, 22, 23), (13, 14, 22, 21), (14, 15, 23, 22), (12, 13, 21, 20)])
_uv = me_plane_009.uv_layers.new(name='UVMap')
_uv.uv.foreach_set('vector', [0.0, 0.0, 0.0, 0.0, 0.0, 0.0, 0.0, 0.0, 0.0, 0.0, 0.0, 0.0, 0.0, 0.0, 0.0, 0.0, 0.0, 0.0, 0.0, 0.0, 0.0, 0.0, 0.0, 0.0, 0.0, 0.0, 0.0, 0.0, 0.0, 0.0, 0.0, 0.0, 0.0, 0.0, 0.0, 0.0, 0.0, 0.0, 0.0, 0.0, 0.0, 0.0, 0.0, 0.0, 0.0, 0.0, 0.0, 0.0, 0.0, 0.0, 0.0, 0.0, 0.0, 0.0, 0.0, 0.0, 0.0, 0.0, 0.0, 0.0, 0.0, 0.0, 0.0, 0.0, 0.0, 0.0, 0.0, 0.0, 0.0, 0.0, 0.0, 0.0, 0.0, 0.0, 0.0, 0.0, 0.0, 0.0, 0.0, 0.0, 0.0, 0.0, 0.0, 0.0, 0.0, 0.0, 0.0, 0.0, 0.0, 0.0, 0.0, 0.0, 0.0, 0.0, 0.0, 0.0, 0.0, 0.0, 0.0, 0.0, 0.0, 0.0, 0.0, 0.0, 0.0, 0.0, 0.0, 0.0, 0.0, 0.0, 0.0, 0.0, 0.0, 0.0, 0.0, 0.0, 0.0, 0.0, 0.0, 0.0, 0.0, 0.0, 0.0, 0.0, 0.0, 0.0, 0.0, 0.0, 0.0, 0.0, 0.0, 0.0, 0.0, 0.0, 0.0, 0.0, 0.0, 0.0, 0.0, 0.0, 0.0, 0.0, 0.0, 0.0, 0.0, 0.0, 0.0, 0.0, 0.0, 0.0, 0.0, 0.0, 0.0, 0.0, 0.0, 0.0, 0.0, 0.0, 0.0, 0.0, 0.0, 0.0, 0.0, 0.0, 0.0, 0.0, 0.0, 0.0, 0.0, 0.0, 0.0, 0.0, 0.0, 0.0, 0.0, 0.0])
me_plane_009.materials.append(mat_stone_dark)
me_plane_009.use_remesh_fix_poles = True
me_plane_009.use_remesh_preserve_attributes = False
me_plane_009.use_mirror_vertex_groups = False
me_plane_009.update()
me_vert_001 = bpy.data.meshes.new('Vert.001')
me_vert_001.from_pydata([(-1.579, -1.656, -0.04488), (-1.66, -1.026, -0.03683), (-1.108, -0.9469, -0.02751), (-0.8043, -1.545, -0.03179), (-1.658, -0.7392, -0.04257), (-1.518, -0.3736, -0.03514), (-0.9521, -0.4374, -0.02771), (-1.068, -0.8572, -0.03558), (-0.8576, -0.9653, -0.04254), (-0.852, -0.5752, -0.03674), (-0.2925, -0.451, -0.02664), (-0.2225, -1.098, -0.03509), (-0.5904, -1.659, -0.04316), (-0.514, -1.287, -0.03658), (-0.1462, -1.258, -0.0307), (0.08306, -1.48, -0.03057), (-0.008636, -1.051, -0.04342), (-0.07819, -0.5358, -0.0369), (-0.001212, -0.2329, -0.03132), (0.3401, -0.4444, -0.02937), (0.1801, -1.211, -0.04198), (0.4346, -0.7965, -0.03214), (1.121, -0.7478, -0.02127), (0.8019, -1.527, -0.03741), (0.3166, -1.449, -0.04345), (0.5369, -0.4617, -0.04022), (0.5992, 0.0534, -0.03175), (1.148, -0.2194, -0.02763), (1.057, -0.6368, -0.03509), (0.7144, -0.7333, -0.04157), (1.157, -0.1708, -0.04079), (1.011, 0.2295, -0.03708), (1.724, 0.2682, -0.02598), (1.627, -0.0932, -0.0327), (1.456, -0.399, -0.03971), (3.721, 4.02, -0.04334), (4.033, 4.385, -0.03338), (4.577, 4.158, -0.02866), (4.361, 3.901, -0.03563), (1.062, -1.519, -0.04392), (1.236, -1.118, -0.03547), (1.868, -1.157, -0.02668), (1.671, -1.522, -0.03494), (1.903, -0.9755, -0.0342), (2.077, -0.6378, -0.05108), (2.378, -0.4442, -0.05776), (2.856, -0.6342, -0.03971), (2.845, -1.024, -0.01739), (2.31, -1.267, -0.01138), (4.052, 3.636, -0.03729), (4.41, 3.689, -0.03121), (4.608, 3.292, -0.03411), (4.357, 3.252, -0.03839), (4.328, 3.142, -0.03137), (4.0, 2.991, -0.03844), (3.7, 3.318, -0.03809), (3.929, 3.425, -0.03312), (4.131, 1.682, -0.04366), (4.492, 2.206, -0.03064), (4.442, 2.712, -0.02397), (3.754, 2.666, -0.03482), (3.73, 2.121, -0.04318), (-1.49, -1.466, 0.04296), (-1.535, -1.116, 0.04743), (-1.169, -1.064, 0.05361), (-0.9999, -1.396, 0.05124), (-1.446, -0.7112, 0.0447), (-1.357, -0.4602, 0.04969), (-1.069, -0.4927, 0.05348), (-1.146, -0.7713, 0.04826), (-0.7561, -0.9004, 0.04364), (-0.7529, -0.675, 0.04699), (-0.3752, -0.6147, 0.05347), (-0.3347, -0.9882, 0.04859), (-0.49, -1.579, 0.04323), (-0.4393, -1.332, 0.0476), (-0.1952, -1.313, 0.0515), (-0.0431, -1.46, 0.05159), (0.01547, -0.8875, 0.04306), (-0.03068, -0.5459, 0.04738), (0.0204, -0.345, 0.05109), (0.2469, -0.4853, 0.05238), (0.3116, -1.189, 0.04401), (0.4804, -0.9142, 0.05054), (0.9359, -0.8819, 0.05775), (0.8185, -1.168, 0.05182), (0.3618, -1.277, 0.04347), (0.6291, -0.4408, 0.04518), (0.665, -0.1441, 0.05006), (1.026, -0.3166, 0.05288), (0.9741, -0.557, 0.04858), (0.7469, -0.621, 0.04428), (1.237, -0.1245, 0.0448), (1.14, 0.1412, 0.04726), (1.613, 0.1668, 0.05463), (1.549, -0.07297, 0.05017), (1.436, -0.2759, 0.04552), (3.979, 4.032, 0.04439), (4.17, 4.257, 0.0505), (4.441, 4.144, 0.05286), (4.298, 3.973, 0.04823), (1.225, -1.387, 0.04415), (1.311, -1.189, 0.04833), (1.638, -1.209, 0.05288), (1.543, -1.394, 0.04877), (2.069, -0.9267, 0.04917), (2.184, -0.7027, 0.03798), (2.384, -0.5742, 0.03354), (2.701, -0.7003, 0.04552), (2.697, -0.8235, 0.05257), (2.197, -1.019, 0.05638), (4.155, 3.579, 0.04713), (4.392, 3.615, 0.05116), (4.523, 3.351, 0.04924), (4.357, 3.325, 0.04639), (4.214, 3.168, 0.05106), (3.996, 3.068, 0.04637), (3.797, 3.284, 0.0466), (3.949, 3.356, 0.04989), (4.124, 1.883, 0.0429), (4.363, 2.23, 0.05154), (4.341, 2.454, 0.0545), (3.868, 2.415, 0.04693), (3.858, 2.173, 0.04322)], [], [(50, 51, 113, 112), (20, 24, 86, 82), (51, 52, 114, 113), (25, 26, 88, 87), (49, 52, 114, 111), (26, 27, 89, 88), (0, 1, 63, 62), (53, 54, 116, 115), (27, 28, 90, 89), (1, 2, 64, 63), (54, 55, 117, 116), (28, 29, 91, 90), (2, 3, 65, 64), (55, 56, 118, 117), (25, 29, 91, 87), (0, 3, 65, 62), (53, 56, 118, 115), (30, 31, 93, 92), (4, 5, 67, 66), (57, 61, 123, 119), (31, 32, 94, 93), (5, 6, 68, 67), (59, 58, 120, 121), (32, 33, 95, 94), (6, 7, 69, 68), (60, 59, 121, 122), (33, 34, 96, 95), (4, 7, 69, 66), (58, 57, 119, 120), (30, 34, 96, 92), (8, 9, 71, 70), (60, 61, 123, 122), (35, 36, 98, 97), (9, 10, 72, 71), (36, 37, 99, 98), (10, 11, 73, 72), (37, 38, 100, 99), (8, 11, 73, 70), (35, 38, 100, 97), (12, 13, 75, 74), (39, 40, 102, 101), (13, 14, 76, 75), (40, 41, 103, 102), (14, 15, 77, 76), (41, 42, 104, 103), (12, 15, 77, 74), (39, 42, 104, 101), (16, 17, 79, 78), (43, 44, 106, 105), (17, 18, 80, 79), (44, 45, 107, 106), (18, 19, 81, 80), (45, 46, 108, 107), (16, 19, 81, 78), (46, 47, 109, 108), (20, 21, 83, 82), (47, 48, 110, 109), (21, 22, 84, 83), (43, 48, 110, 105), (22, 23, 85, 84), (49, 50, 112, 111), (23, 24, 86, 85), (62, 63, 64, 65), (66, 67, 68, 69), (70, 71, 72, 73), (74, 75, 76, 77), (78, 79, 80, 81), (82, 83, 84, 85, 86), (87, 88, 89, 90, 91), (92, 93, 94, 95, 96), (97, 98, 99, 100), (101, 102, 103, 104), (105, 106, 107, 108, 109, 110), (111, 112, 113, 114), (115, 116, 117, 118), (119, 123, 122, 121, 120), (0, 3, 2, 1), (4, 7, 6, 5), (8, 11, 10, 9), (12, 15, 14, 13), (16, 19, 18, 17), (20, 24, 23, 22, 21), (25, 29, 28, 27, 26), (30, 34, 33, 32, 31), (35, 38, 37, 36), (39, 42, 41, 40), (43, 48, 47, 46, 45, 44), (49, 52, 51, 50), (53, 56, 55, 54), (57, 58, 59, 60, 61)])
me_vert_001.materials.append(mat_stone_dark)
me_vert_001.use_remesh_fix_poles = True
me_vert_001.use_remesh_preserve_attributes = False
me_vert_001.use_mirror_vertex_groups = False
me_vert_001.update()
me_plane_010 = bpy.data.meshes.new('Plane.010')
me_plane_010.from_pydata([(-1.0, -1.0, 0.0), (1.0, -1.0, 0.0), (-1.0, 1.0, 0.0), (1.0, 1.0, 0.0)], [], [(0, 1, 3, 2)])
_uv = me_plane_010.uv_layers.new(name='UVMap')
_uv.uv.foreach_set('vector', [0.0, 0.0, 1.0, 0.0, 1.0, 1.0, 0.0, 1.0])
me_plane_010.materials.append(mat_plane)
me_plane_010.use_remesh_fix_poles = True
me_plane_010.use_remesh_preserve_attributes = False
me_plane_010.use_mirror_vertex_groups = False
me_plane_010.update()
me_cube = bpy.data.meshes.new('Cube')
me_cube.from_pydata([(-1.0, -1.0, -1.0), (-1.0, -1.0, 1.0), (-1.0, 1.0, -1.0), (-1.0, 1.0, 1.0), (1.0, -1.0, -1.0), (1.0, -1.0, 1.0), (1.0, 1.0, -1.0), (1.0, 1.0, 1.0)], [], [(0, 1, 3, 2), (2, 3, 7, 6), (6, 7, 5, 4), (4, 5, 1, 0), (2, 6, 4, 0), (7, 3, 1, 5)])
_uv = me_cube.uv_layers.new(name='UVMap')
_uv.uv.foreach_set('vector', [0.375, 0.0, 0.625, 0.0, 0.625, 0.25, 0.375, 0.25, 0.375, 0.25, 0.625, 0.25, 0.625, 0.5, 0.375, 0.5, 0.375, 0.5, 0.625, 0.5, 0.625, 0.75, 0.375, 0.75, 0.375, 0.75, 0.625, 0.75, 0.625, 1.0, 0.375, 1.0, 0.125, 0.5, 0.375, 0.5, 0.375, 0.75, 0.125, 0.75, 0.625, 0.5, 0.875, 0.5, 0.875, 0.75, 0.625, 0.75])
me_cube.materials.append(mat_material_001)
me_cube.use_remesh_fix_poles = True
me_cube.use_remesh_preserve_attributes = False
me_cube.use_mirror_vertex_groups = False
me_cube.update()
me_plane_011 = bpy.data.meshes.new('Plane.011')
me_plane_011.from_pydata([(-0.9, 0.9, 1.25), (-0.9, -1.0, 1.25), (1.0, 0.9, 1.25), (1.0, -1.0, 1.25), (-0.9, -1.0, 0.07975), (1.0, 0.9, 0.07975), (1.0, -1.0, 0.07975)], [], [(0, 2, 3, 1), (1, 3, 6, 4), (3, 2, 5, 6)])
_uv = me_plane_011.uv_layers.new(name='UVMap')
_uv.uv.foreach_set('vector', [0.0, 0.0, 0.0, 0.0, 0.0, 0.0, 0.0, 0.0, 0.0, 0.0, 0.0, 0.0, 0.0, 0.0, 0.0, 0.0, 0.0, 0.0, 0.0, 0.0, 0.0, 0.0, 0.0, 0.0])
me_plane_011.materials.append(mat_stone)
me_plane_011.use_remesh_fix_poles = True
me_plane_011.use_remesh_preserve_attributes = False
me_plane_011.use_mirror_vertex_groups = False
me_plane_011.update()

# ---- objects
ob_plane = bpy.data.objects.new('Plane', me_plane)
ob_plane_001 = bpy.data.objects.new('Plane.001', me_plane_001)
ob_plane_002 = bpy.data.objects.new('Plane.002', me_plane_002)
ob_symetryportal = bpy.data.objects.new('SymetryPortal', None)
ob_plane_003 = bpy.data.objects.new('Plane.003', me_plane_004)
ob_plane_004 = bpy.data.objects.new('Plane.004', me_plane_004)
ob_plane_005 = bpy.data.objects.new('Plane.005', me_plane_004)
ob_plane_006 = bpy.data.objects.new('Plane.006', me_plane_005)
ob_plane_007 = bpy.data.objects.new('Plane.007', me_plane_006)
ob_plane_008 = bpy.data.objects.new('Plane.008', me_plane_008)
ob_plane_009 = bpy.data.objects.new('Plane.009', me_plane_009)
ob_vert_001 = bpy.data.objects.new('Vert.001', me_vert_001)
ob_camera = bpy.data.objects.new('Camera', cam_camera)
ob_plane_010 = bpy.data.objects.new('Plane.010', me_plane_010)
ob_area = bpy.data.objects.new('Area', light_area)
ob_area_001 = bpy.data.objects.new('Area.001', light_area_001)
ob_point = bpy.data.objects.new('Point', light_point)
ob_point_001 = bpy.data.objects.new('Point.001', light_point_001)
ob_cube = bpy.data.objects.new('Cube', me_cube)
ob_plane_011 = bpy.data.objects.new('Plane.011', me_plane_011)

# ---- transforms, parenting, visibility, modifiers, constraints
ob_plane.location = (0.0, 0.0, 0.0)
ob_plane.scale = (4.0, 4.0, 4.0)
ob_plane.lineart.crease_threshold = 0.0
_m = ob_plane.modifiers.new('BTool_Plane.001', 'BOOLEAN')
_m.object = ob_plane_001
_m = ob_plane.modifiers.new('BTool_Plane.002', 'BOOLEAN')
_m.object = ob_plane_002
ob_plane_001.location = (0.0, 3.265, 2.394)
ob_plane_001.rotation_euler = (1.571, -0.0, 0.0)
ob_plane_001.scale = (1.0, 1.461, 1.0)
ob_plane_001.hide_render = True
ob_plane_001.visible_camera = False
ob_plane_001.visible_diffuse = False
ob_plane_001.visible_glossy = False
ob_plane_001.visible_transmission = False
ob_plane_001.visible_volume_scatter = False
ob_plane_001.visible_shadow = False
ob_plane_001.display_type = 'BOUNDS'
ob_plane_001.lineart.crease_threshold = 0.0
ob_plane_002.location = (-2.759, -2.163, 2.55)
ob_plane_002.rotation_euler = (1.571, -0.0, 1.571)
ob_plane_002.scale = (1.0, 1.461, 1.0)
ob_plane_002.hide_render = True
ob_plane_002.visible_camera = False
ob_plane_002.visible_diffuse = False
ob_plane_002.visible_glossy = False
ob_plane_002.visible_transmission = False
ob_plane_002.visible_volume_scatter = False
ob_plane_002.visible_shadow = False
ob_plane_002.display_type = 'BOUNDS'
ob_plane_002.lineart.crease_threshold = 0.0
_m = ob_plane_002.modifiers.new('Mirror', 'MIRROR')
_m.use_axis = (False, True, False)
_m.mirror_object = ob_symetryportal
ob_symetryportal.location = (0.0, 0.0, 0.0)
ob_symetryportal.lineart.crease_threshold = 0.0
ob_plane_003.location = (0.1435, 3.857, 2.599)
ob_plane_003.rotation_euler = (1.571, 0.7854, 0.0)
ob_plane_003.scale = (1.952, 1.952, 1.952)
ob_plane_003.lineart.crease_threshold = 0.0
ob_plane_004.location = (2.551, 3.857, 2.333)
ob_plane_004.rotation_euler = (1.571, 0.7854, 0.0)
ob_plane_004.scale = (1.602, 1.602, 1.952)
ob_plane_004.lineart.crease_threshold = 0.0
ob_plane_005.location = (-2.233, 3.857, 2.333)
ob_plane_005.rotation_euler = (1.571, 0.7854, 0.0)
ob_plane_005.scale = (1.602, 1.602, 1.952)
ob_plane_005.lineart.crease_threshold = 0.0
ob_plane_006.location = (-2.6, 2.6, 0.4)
ob_plane_006.lineart.crease_threshold = 0.0
ob_plane_007.location = (-0.8203, 0.8354, 1.635)
ob_plane_007.lineart.crease_threshold = 0.0
ob_plane_008.location = (1.588, -0.3233, 0.9388)
ob_plane_008.scale = (0.1949, 0.1949, 0.1949)
ob_plane_008.lineart.crease_threshold = 0.0
_m = ob_plane_008.modifiers.new('Mirror', 'MIRROR')
_m.use_axis = (True, True, False)
_m.mirror_object = ob_plane_007
ob_plane_009.location = (-1.049, 0.8984, 2.238)
ob_plane_009.rotation_euler = (0.0, -0.0, 0.2856)
ob_plane_009.lineart.crease_threshold = 0.0
ob_vert_001.location = (-0.6648, -1.803, 0.4)
ob_vert_001.lineart.crease_threshold = 0.0
ob_camera.location = (15.54, -13.76, 10.95)
ob_camera.rotation_euler = (1.181, -7.144e-07, 0.8482)
ob_camera.lineart.crease_threshold = 0.0
ob_plane_010.location = (0.0, 0.0, 0.0)
ob_plane_010.scale = (19.82, 19.82, 19.82)
ob_plane_010.lineart.crease_threshold = 0.0
ob_area.location = (-11.37, 11.37, 4.027)
ob_area.rotation_euler = (-1.063, -0.0, 0.7854)
ob_area.lineart.crease_threshold = 0.0
ob_area_001.location = (-2.566, 6.601, 3.572)
ob_area_001.rotation_euler = (-1.283, -0.0, 0.0)
ob_area_001.lineart.crease_threshold = 0.0
ob_point.location = (0.6226, 0.7053, 1.67)
ob_point.lineart.crease_threshold = 0.0
ob_point_001.location = (-1.915, -2.667, 1.757)
ob_point_001.lineart.crease_threshold = 0.0
ob_cube.location = (0.0, 0.0, 0.0)
ob_cube.scale = (36.88, 36.88, 36.88)
ob_cube.display_type = 'BOUNDS'
ob_cube.lineart.crease_threshold = 0.0
ob_plane_011.location = (0.0, 0.0, 0.0)
ob_plane_011.scale = (4.0, 4.0, 4.0)
ob_plane_011.visible_camera = False
ob_plane_011.display_type = 'WIRE'
ob_plane_011.lineart.crease_threshold = 0.0
_m = ob_plane_011.modifiers.new('BTool_Plane.001', 'BOOLEAN')
_m.object = ob_plane_001
_m = ob_plane_011.modifiers.new('BTool_Plane.002', 'BOOLEAN')
_m.object = ob_plane_002

# ---- collection membership
col_collection.objects.link(ob_plane)
col_collection.objects.link(ob_plane_001)
col_collection.objects.link(ob_plane_002)
col_collection.objects.link(ob_symetryportal)
col_collection.objects.link(ob_plane_003)
col_collection.objects.link(ob_plane_004)
col_collection.objects.link(ob_plane_005)
col_collection.objects.link(ob_plane_006)
col_collection.objects.link(ob_plane_007)
col_collection.objects.link(ob_plane_008)
col_collection.objects.link(ob_plane_009)
col_collection.objects.link(ob_vert_001)
col_collection.objects.link(ob_camera)
col_collection.objects.link(ob_plane_010)
col_collection.objects.link(ob_area)
col_collection.objects.link(ob_area_001)
col_collection.objects.link(ob_point)
col_collection.objects.link(ob_point_001)
col_collection.objects.link(ob_cube)
col_collection.objects.link(ob_plane_011)

# ---- scene / render settings (as saved in the file)
scene.camera = ob_camera
scene.frame_start = 1; scene.frame_end = 250; scene.frame_set(241)
scene.render.engine = 'CYCLES'
scene.render.resolution_x = 3200
scene.render.resolution_y = 2400
scene.cycles.samples = 128
scene.cycles.sampling_pattern = 'TABULATED_SOBOL'
scene.cycles.use_light_tree = False
scene.eevee.use_gtao = True
scene.view_settings.look = 'Medium High Contrast'
scene.view_settings.view_transform = 'Filmic'
scene.view_settings.exposure = 0.2672
bpy.context.view_layer.update()

